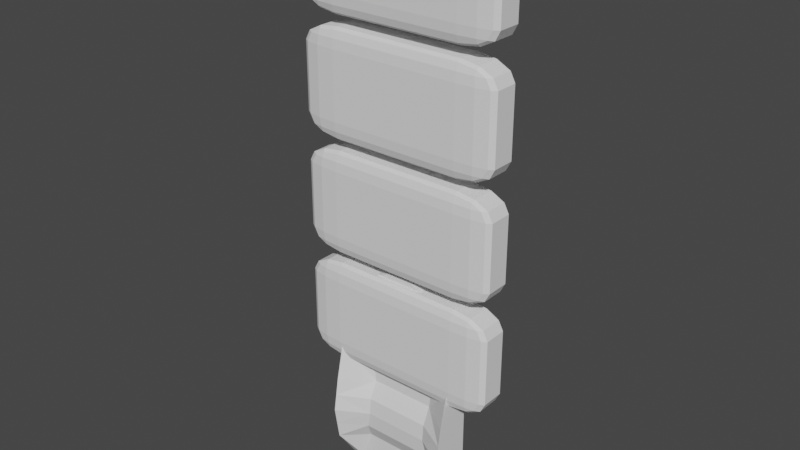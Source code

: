 # Source: frontseat_back.blend  (saved by Blender 3.2.14; exported with 4.5.12 LTS)
import bpy
from mathutils import Matrix  # noqa: F401  (used for matrix-valued properties, if any)

bpy.ops.wm.read_factory_settings(use_empty=True)
scene = bpy.context.scene
scene.name = 'Scene'

# ---- collections
col_collection = bpy.data.collections.new('Collection'); scene.collection.children.link(col_collection)

# ---- world
world_world = bpy.data.worlds.new('World'); scene.world = world_world
world_world.use_nodes = True; world_world.node_tree.nodes.clear()
_N = world_world.node_tree.nodes; _L = world_world.node_tree.links
n0 = _N.new('ShaderNodeOutputWorld'); n0.name = 'World Output'; n0.location = (300, 300)
n1 = _N.new('ShaderNodeBackground'); n1.name = 'Background'; n1.location = (10, 300)
n1.inputs[0].default_value = (0.05088, 0.05088, 0.05088, 1.0)
_L.new(n1.outputs[0], n0.inputs[0])
n0.is_active_output = True
world_world.color = (0.05088, 0.05088, 0.05088)
world_world.use_sun_shadow = False
world_world.sun_shadow_jitter_overblur = 0.0

# ---- meshes
me_cube_001 = bpy.data.meshes.new('Cube.001')
me_cube_001.from_pydata([(-2.0, 0.0, 2.0), (-2.0, 2.0, 0.0), (-2.0, 2.0, 2.0), (0.0, -3.725e-09, 2.384e-07), (0.0, -3.725e-09, 2.0), (0.0, 2.0, 0.0), (0.0, 2.0, 2.0), (-1.5, 2.0, 0.0), (-1.5, 2.0, 2.0), (-2.0, 0.0, 0.4621), (-2.0, 0.0, 0.9621), (-2.0, 0.0, 1.462), (-2.0, 2.0, 1.462), (-2.0, 2.0, 0.9621), (-2.0, 2.0, 0.4621), (0.0, 2.0, 1.462), (0.0, 2.0, 0.9621), (0.0, 2.0, 0.4621), (0.0, -3.725e-09, 1.462), (0.0, -1.418, 0.9621), (0.0, -3.725e-09, 0.4621), (-1.5, 2.0, 1.462), (-1.5, 2.0, 0.9621), (-1.5, 2.0, 0.4621), (0.0, 2.0, 2.832), (-1.5, 2.0, 2.88), (-1.5, -1.538e-06, 2.88), (-1.277, -3.725e-09, 0.4621), (-2.0, -3.992, 0.9621), (-1.183, -3.725e-09, 2.0), (-1.037, -3.725e-09, 1.462), (-1.037, -1.418, 0.9621), (0.0, 2.0, 3.028), (-0.9114, 2.0, 3.028), (-0.9114, -0.1846, 3.028), (0.0, -1.538e-06, 3.321), (0.0, 2.0, 3.321), (-0.7618, 2.0, 3.276), (-0.7618, -1.538e-06, 3.276), (-1.5, -0.7721, 2.88), (0.0, 2.0, 2.496), (0.0, -3.725e-09, 2.496), (-1.243, -3.725e-09, 2.496), (-2.0, -9.171e-07, 2.496), (-2.0, 2.0, 2.496), (-1.5, 2.0, 2.496), (-0.7782, 2.0, 2.0), (-0.7782, -3.725e-09, 2.384e-07), (-0.7782, 2.0, 0.0), (-0.7782, -3.725e-09, 2.0), (-0.7782, -3.725e-09, 0.4621), (-0.7782, -1.418, 0.9621), (-0.7782, -3.725e-09, 1.462), (-0.7782, 2.0, 0.4621), (-0.7782, 2.0, 0.9621), (-0.7782, 2.0, 1.462), (-0.7782, 2.0, 2.832), (-0.4728, 2.0, 3.028), (-0.4728, 2.0, 3.321), (-0.4728, -1.538e-06, 3.321), (-0.7782, 2.0, 2.496), (-0.7782, -3.725e-09, 2.496), (-0.9114, -1.538e-06, 3.142), (-0.9114, 2.0, 3.142), (0.0, 2.0, 3.142), (-0.4728, 2.0, 3.142), (-2.0, 0.0, -1.192e-07), (-1.03, -3.725e-09, 4.768e-07), (-1.724, 2.0, 0.0), (-1.724, 2.0, 2.0), (-1.552, 0.0, -1.192e-07), (-1.724, 2.0, 0.4621), (-1.724, 2.0, 0.9621), (-1.724, 2.0, 1.462), (-1.632, -1.538e-06, 2.817), (-1.632, 2.0, 2.817), (-1.632, -0.7708, 2.817), (-2.0, -3.183, 0.4621), (-1.724, 2.0, 2.496), (0.0, 2.0, 2.71), (-1.915, -1.068, 2.683), (0.0, -3.725e-09, 2.822), (-1.03, -7.451e-09, 2.757), (-1.915, -1.312e-06, 2.683), (-1.915, 2.0, 2.683), (-1.5, 2.0, 2.704), (-0.7782, 2.0, 2.71), (-0.7782, -7.451e-09, 2.795), (-1.724, 2.0, 2.697), (-0.4728, -0.7734, 3.028), (-0.9114, -0.7734, 3.028), (0.0, -0.7734, 3.028), (-0.4728, -0.7734, 3.321), (-0.7618, -0.7734, 3.276), (-0.9114, -0.7734, 3.142), (0.0, -0.7734, 3.142), (0.0, -0.7734, 3.321), (-0.4728, -0.7734, 3.142), (-2.0, 1.745, 2.0), (0.0, 1.745, 3.036e-08), (-2.0, 1.745, 0.4621), (-2.0, 1.745, 0.9621), (-2.0, 1.745, 1.462), (-1.5, 1.745, 2.88), (-0.9114, 1.722, 3.028), (0.0, 1.745, 3.321), (-0.7618, 1.745, 3.276), (-2.0, 1.745, 2.496), (-0.4728, 1.745, 3.321), (-0.7782, 1.745, 3.036e-08), (-0.9114, 1.745, 3.142), (-1.632, 1.745, 2.817), (-1.724, 1.745, -1.518e-08), (-1.915, 1.745, 2.683), (-1.44, 1.745, 6.071e-08), (-2.0, 1.745, -1.518e-08), (0.0, -3.725e-09, 2.31), (-2.0, -5.725e-07, 2.31), (-2.0, 2.0, 2.31), (-1.5, 2.0, 2.31), (0.0, 2.0, 2.31), (-2.0, -1.905, 2.31), (-0.7782, -3.725e-09, 2.31), (-0.7782, 2.0, 2.31), (-1.724, 2.0, 2.31), (-1.243, -3.725e-09, 2.31), (-2.0, 1.745, 2.31), (-2.0, -3.183, 1.462), (-2.0, -1.984, 2.0), (-2.0, -1.578, 2.496), (-1.155, -3.725e-09, 2.697), (-2.0, 0.0, 0.7121), (-2.0, 2.0, 0.7121), (0.0, 2.0, 0.7121), (0.0, -1.208, 0.7121), (-1.5, 2.0, 0.7121), (-1.157, -1.208, 0.7121), (-0.7782, 2.0, 0.7121), (-0.7782, -1.208, 0.7121), (-1.724, 2.0, 0.7121), (-2.0, 1.745, 0.7121), (-2.0, -3.588, 0.7121), (-2.0, 0.0, 1.206), (-2.0, 2.0, 1.206), (0.0, 2.0, 1.206), (0.0, -1.208, 1.206), (-1.5, 2.0, 1.206), (-1.037, -1.208, 1.206), (-0.7782, -1.208, 1.206), (-0.7782, 2.0, 1.206), (-1.724, 2.0, 1.206), (-2.0, 1.745, 1.206), (-2.0, -3.597, 1.206)], [], [(55, 46, 6, 15), (109, 99, 3, 47), (112, 114, 67, 70), (138, 51, 31, 136), (73, 69, 8, 21), (68, 71, 23, 7), (139, 72, 22, 135), (150, 73, 21, 146), (48, 53, 17, 5), (137, 54, 16, 133), (149, 55, 15, 144), (148, 52, 30, 147), (49, 52, 18, 4), (56, 25, 33, 57), (75, 88, 84), (113, 83, 74, 111), (86, 85, 25, 56), (142, 10, 28, 152), (66, 77, 9), (0, 11, 127, 128), (131, 9, 77, 141), (110, 62, 38, 106), (103, 26, 34, 104), (35, 59, 92, 96), (108, 106, 38, 59), (89, 87, 81), (65, 63, 37, 58), (117, 0, 128, 121), (125, 121, 128, 29), (83, 43, 129, 80), (82, 130, 42), (123, 119, 45, 60), (124, 118, 44, 78), (126, 117, 43, 107), (122, 116, 41, 61), (125, 122, 61, 42), (120, 123, 60, 40), (64, 65, 58, 36), (105, 108, 59, 35), (79, 86, 56, 24), (67, 47, 50, 27), (29, 30, 52, 49), (145, 18, 52, 148), (146, 21, 55, 149), (135, 22, 54, 137), (7, 23, 53, 48), (3, 20, 50, 47), (134, 19, 51, 138), (114, 109, 47, 67), (59, 38, 93, 92), (21, 8, 46, 55), (34, 26, 39, 90), (57, 32, 24, 56), (57, 33, 63, 65), (38, 62, 94, 93), (104, 34, 62, 110), (119, 124, 78, 45), (42, 76, 80), (76, 74, 83, 80), (26, 74, 76, 39), (85, 88, 75, 25), (103, 111, 74, 26), (143, 12, 73, 150), (132, 13, 72, 139), (1, 14, 71, 68), (12, 2, 69, 73), (115, 112, 70, 66), (45, 78, 88, 85), (61, 82, 42), (40, 60, 86, 79), (90, 82, 87), (60, 45, 85, 86), (78, 44, 84, 88), (107, 43, 83, 113), (61, 41, 81, 87), (97, 95, 96, 92), (94, 97, 92, 93), (90, 89, 97, 94), (89, 91, 95, 97), (62, 34, 90, 94), (70, 77, 66), (42, 130, 76), (70, 67, 27), (2, 98, 126, 118), (39, 76, 82), (61, 87, 82), (44, 107, 113, 84), (25, 75, 111, 103), (33, 104, 110, 63), (36, 58, 108, 105), (118, 126, 107, 44), (58, 37, 106, 108), (25, 103, 104, 33), (63, 110, 106, 37), (84, 113, 111, 75), (142, 11, 102, 151), (131, 10, 101, 140), (66, 9, 100, 115), (11, 0, 98, 102), (64, 32, 57, 65), (8, 69, 124, 119), (6, 46, 123, 120), (29, 49, 122, 125), (49, 4, 116, 122), (98, 0, 117, 126), (69, 2, 118, 124), (46, 8, 119, 123), (43, 117, 121, 129), (125, 129, 121), (82, 76, 130), (141, 136, 31, 28), (14, 100, 140, 132), (30, 128, 127), (80, 129, 42), (70, 27, 77), (125, 42, 129), (141, 77, 136), (30, 29, 128), (98, 2, 12, 102), (143, 151, 102, 12), (132, 140, 101, 13), (1, 115, 100, 14), (109, 115, 1, 48), (48, 5, 99, 109), (31, 147, 152), (9, 131, 140, 100), (14, 132, 139, 71), (20, 134, 138, 50), (23, 135, 137, 53), (10, 131, 141, 28), (53, 137, 133, 17), (71, 139, 135, 23), (50, 138, 136, 27), (31, 152, 28), (13, 101, 151, 143), (10, 142, 151, 101), (13, 143, 150, 72), (22, 146, 149, 54), (19, 145, 148, 51), (11, 142, 152, 127), (51, 148, 147, 31), (54, 149, 144, 16), (72, 150, 146, 22), (136, 77, 27), (147, 30, 152), (152, 30, 127), (89, 81, 91), (89, 90, 87), (90, 39, 82)])
_uv = me_cube_001.uv_layers.new(name='UVMap')
_uv.uv.foreach_set('vector', [0.5578, 0.4027, 0.625, 0.4027, 0.625, 0.5, 0.5578, 0.5, 0.2777, 0.5318, 0.375, 0.5318, 0.375, 0.75, 0.2777, 0.75, 0.1595, 0.5318, 0.1875, 0.5318, 0.1875, 0.75, 0.1595, 0.75, 0.464, 0.8473, 0.4953, 0.8473, 0.4953, 0.9375, 0.464, 0.9375, 0.5578, 0.2845, 0.625, 0.2845, 0.625, 0.3125, 0.5578, 0.3125, 0.375, 0.2845, 0.4328, 0.2845, 0.4328, 0.3125, 0.375, 0.3125, 0.464, 0.2845, 0.4953, 0.2845, 0.4953, 0.3125, 0.464, 0.3125, 0.5258, 0.2845, 0.5578, 0.2845, 0.5578, 0.3125, 0.5258, 0.3125, 0.375, 0.4027, 0.4328, 0.4027, 0.4328, 0.5, 0.375, 0.5, 0.464, 0.4027, 0.4953, 0.4027, 0.4953, 0.5, 0.464, 0.5, 0.5258, 0.4027, 0.5578, 0.4027, 0.5578, 0.5, 0.5258, 0.5, 0.5258, 0.8473, 0.5578, 0.8473, 0.5578, 0.9375, 0.5258, 0.9375, 0.625, 0.8473, 0.5578, 0.8473, 0.5578, 0.75, 0.625, 0.75, 0.625, 0.4027, 0.625, 0.3125, 0.625, 0.3125, 0.625, 0.4027, 0.625, 0.2845, 0.625, 0.2845, 0.625, 0.25, 0.625, 0.2182, 0.625, 0.0, 0.8405, 0.75, 0.8405, 0.5318, 0.625, 0.4027, 0.625, 0.3125, 0.625, 0.3125, 0.625, 0.4027, 0.5258, 0.0, 0.4953, 0.0, 0.4953, 0.0, 0.5258, 0.0, 0.125, 0.75, 0.4328, 0.0, 0.4328, 0.0, 0.625, 0.0, 0.5578, 0.0, 0.5578, 0.0, 0.625, 0.0, 0.464, 0.0, 0.4328, 0.0, 0.4328, 0.0, 0.464, 0.0, 0.8125, 0.5318, 0.8125, 0.75, 0.8125, 0.75, 0.8125, 0.5318, 0.8125, 0.5318, 0.8125, 0.75, 0.8125, 0.75, 0.8125, 0.5318, 0.625, 0.75, 0.7223, 0.75, 0.7223, 0.75, 0.625, 0.75, 0.7223, 0.5318, 0.8125, 0.5318, 0.8125, 0.75, 0.7223, 0.75, 0.625, 0.8473, 0.625, 0.8473, 0.625, 0.75, 0.625, 0.4027, 0.625, 0.3125, 0.625, 0.3125, 0.625, 0.4027, 0.7181, 0.2793, 0.625, 0.0, 0.625, 0.0, 0.7181, 0.2793, 0.625, 0.9375, 0.7181, 0.2793, 0.625, 0.0, 0.625, 0.9375, 0.8383, 0.64, 0.7741, 0.4474, 0.7741, 0.4474, 0.8383, 0.64, 0.785, 0.7775, 0.785, 0.7775, 0.7368, 0.8257, 0.625, 0.4027, 0.625, 0.3125, 0.625, 0.3125, 0.625, 0.4027, 0.625, 0.2845, 0.625, 0.25, 0.625, 0.25, 0.625, 0.2845, 0.625, 0.2182, 0.625, 0.0, 0.625, 0.0, 0.625, 0.2182, 0.625, 0.8473, 0.625, 0.75, 0.625, 0.75, 0.625, 0.8473, 0.625, 0.9375, 0.625, 0.8473, 0.625, 0.8473, 0.625, 0.9375, 0.625, 0.5, 0.625, 0.4027, 0.625, 0.4027, 0.625, 0.5, 0.625, 0.5, 0.625, 0.4027, 0.625, 0.4027, 0.625, 0.5, 0.625, 0.5318, 0.7223, 0.5318, 0.7223, 0.75, 0.625, 0.75, 0.625, 0.5, 0.625, 0.4027, 0.625, 0.4027, 0.625, 0.5, 0.375, 0.9375, 0.375, 0.8473, 0.4328, 0.8473, 0.4328, 0.9375, 0.625, 0.9375, 0.5578, 0.9375, 0.5578, 0.8473, 0.625, 0.8473, 0.5258, 0.75, 0.5578, 0.75, 0.5578, 0.8473, 0.5258, 0.8473, 0.5258, 0.3125, 0.5578, 0.3125, 0.5578, 0.4027, 0.5258, 0.4027, 0.464, 0.3125, 0.4953, 0.3125, 0.4953, 0.4027, 0.464, 0.4027, 0.375, 0.3125, 0.4328, 0.3125, 0.4328, 0.4027, 0.375, 0.4027, 0.375, 0.75, 0.4328, 0.75, 0.4328, 0.8473, 0.375, 0.8473, 0.464, 0.75, 0.4953, 0.75, 0.4953, 0.8473, 0.464, 0.8473, 0.1875, 0.5318, 0.2777, 0.5318, 0.2777, 0.75, 0.1875, 0.75, 0.7223, 0.75, 0.8125, 0.75, 0.8125, 0.75, 0.7223, 0.75, 0.5578, 0.3125, 0.625, 0.3125, 0.625, 0.4027, 0.5578, 0.4027, 0.8125, 0.75, 0.8125, 0.75, 0.8125, 0.75, 0.8125, 0.75, 0.625, 0.4027, 0.625, 0.5, 0.625, 0.5, 0.625, 0.4027, 0.625, 0.4027, 0.625, 0.3125, 0.625, 0.3125, 0.625, 0.4027, 0.8125, 0.75, 0.8125, 0.75, 0.8125, 0.75, 0.8125, 0.75, 0.8125, 0.5318, 0.8125, 0.75, 0.8125, 0.75, 0.8125, 0.5318, 0.625, 0.3125, 0.625, 0.2845, 0.625, 0.2845, 0.625, 0.3125, 0.625, 0.9375, 0.8405, 0.75, 0.8383, 0.64, 0.8405, 0.75, 0.8405, 0.75, 0.8383, 0.64, 0.8383, 0.64, 0.8125, 0.75, 0.8405, 0.75, 0.8405, 0.75, 0.8125, 0.75, 0.625, 0.3125, 0.625, 0.2845, 0.625, 0.2845, 0.625, 0.3125, 0.8125, 0.5318, 0.8405, 0.5318, 0.8405, 0.75, 0.8125, 0.75, 0.5258, 0.25, 0.5578, 0.25, 0.5578, 0.2845, 0.5258, 0.2845, 0.464, 0.25, 0.4953, 0.25, 0.4953, 0.2845, 0.464, 0.2845, 0.375, 0.25, 0.4328, 0.25, 0.4328, 0.2845, 0.375, 0.2845, 0.5578, 0.25, 0.625, 0.25, 0.625, 0.2845, 0.5578, 0.2845, 0.125, 0.5318, 0.1595, 0.5318, 0.1595, 0.75, 0.125, 0.75, 0.625, 0.3125, 0.625, 0.2845, 0.625, 0.2845, 0.625, 0.3125, 0.625, 0.8473, 0.625, 0.9375, 0.625, 0.9375, 0.625, 0.5, 0.625, 0.4027, 0.625, 0.4027, 0.625, 0.5, 0.8125, 0.75, 0.785, 0.7775, 0.625, 0.8473, 0.625, 0.4027, 0.625, 0.3125, 0.625, 0.3125, 0.625, 0.4027, 0.625, 0.2845, 0.625, 0.25, 0.625, 0.25, 0.625, 0.2845, 0.625, 0.2182, 0.625, 0.0, 0.625, 0.0, 0.625, 0.2182, 0.625, 0.8473, 0.625, 0.75, 0.625, 0.75, 0.625, 0.8473, 0.625, 0.8473, 0.625, 0.75, 0.625, 0.75, 0.625, 0.8473, 0.625, 0.9375, 0.625, 0.8473, 0.625, 0.8473, 0.625, 0.9375, 0.625, 0.9375, 0.625, 0.8473, 0.625, 0.8473, 0.625, 0.9375, 0.625, 0.8473, 0.625, 0.75, 0.625, 0.75, 0.625, 0.8473, 0.8125, 0.75, 0.8125, 0.75, 0.8125, 0.75, 0.8125, 0.75, 0.1595, 0.75, 0.4328, 0.0, 0.125, 0.75, 0.625, 0.9375, 0.785, 0.7775, 0.8405, 0.75, 0.1595, 0.75, 0.1875, 0.75, 0.4328, 0.9375, 0.625, 0.25, 0.625, 0.2182, 0.625, 0.2182, 0.625, 0.25, 0.8125, 0.75, 0.8405, 0.75, 0.785, 0.7775, 0.625, 0.8473, 0.625, 0.8473, 0.625, 0.9375, 0.625, 0.25, 0.625, 0.2182, 0.625, 0.2182, 0.625, 0.25, 0.8125, 0.5, 0.8405, 0.5, 0.8405, 0.5318, 0.8125, 0.5318, 0.8125, 0.5, 0.8125, 0.5318, 0.8125, 0.5318, 0.8125, 0.5, 0.625, 0.5, 0.7223, 0.5, 0.7223, 0.5318, 0.625, 0.5318, 0.625, 0.25, 0.625, 0.2182, 0.625, 0.2182, 0.625, 0.25, 0.7223, 0.5, 0.8125, 0.5, 0.8125, 0.5318, 0.7223, 0.5318, 0.8125, 0.5, 0.8125, 0.5318, 0.8125, 0.5318, 0.8125, 0.5, 0.8125, 0.5, 0.8125, 0.5318, 0.8125, 0.5318, 0.8125, 0.5, 0.625, 0.25, 0.625, 0.2182, 0.8405, 0.5318, 0.8405, 0.5, 0.5258, 0.0, 0.5578, 0.0, 0.5578, 0.2182, 0.5258, 0.2182, 0.464, 0.0, 0.4953, 0.0, 0.4953, 0.2182, 0.464, 0.2182, 0.375, 0.0, 0.4328, 0.0, 0.4328, 0.2182, 0.375, 0.2182, 0.5578, 0.0, 0.625, 0.0, 0.625, 0.2182, 0.5578, 0.2182, 0.625, 0.5, 0.625, 0.5, 0.625, 0.4027, 0.625, 0.4027, 0.625, 0.3125, 0.625, 0.2845, 0.625, 0.2845, 0.625, 0.3125, 0.625, 0.5, 0.625, 0.4027, 0.625, 0.4027, 0.625, 0.5, 0.625, 0.9375, 0.625, 0.8473, 0.625, 0.8473, 0.625, 0.9375, 0.625, 0.8473, 0.625, 0.75, 0.625, 0.75, 0.625, 0.8473, 0.625, 0.2182, 0.625, 0.0, 0.625, 0.0, 0.625, 0.2182, 0.625, 0.2845, 0.625, 0.25, 0.625, 0.25, 0.625, 0.2845, 0.625, 0.4027, 0.625, 0.3125, 0.625, 0.3125, 0.625, 0.4027, 0.7741, 0.4474, 0.7181, 0.2793, 0.7181, 0.2793, 0.7741, 0.4474, 0.625, 0.9375, 0.7741, 0.4474, 0.7181, 0.2793, 0.785, 0.7775, 0.8405, 0.75, 0.785, 0.7775, 0.464, 0.0, 0.464, 0.9375, 0.4953, 0.9375, 0.4953, 0.0, 0.4328, 0.25, 0.4328, 0.2182, 0.464, 0.2182, 0.464, 0.25, 0.5578, 0.9375, 0.625, 0.0, 0.5578, 0.0, 0.8383, 0.64, 0.7741, 0.4474, 0.625, 0.9375, 0.1595, 0.75, 0.4328, 0.9375, 0.4328, 0.0, 0.625, 0.9375, 0.625, 0.9375, 0.7741, 0.4474, 0.464, 0.0, 0.4328, 0.0, 0.464, 0.9375, 0.5578, 0.9375, 0.625, 0.9375, 0.625, 0.0, 0.625, 0.2182, 0.625, 0.25, 0.5578, 0.25, 0.5578, 0.2182, 0.5258, 0.25, 0.5258, 0.2182, 0.5578, 0.2182, 0.5578, 0.25, 0.464, 0.25, 0.464, 0.2182, 0.4953, 0.2182, 0.4953, 0.25, 0.375, 0.25, 0.375, 0.2182, 0.4328, 0.2182, 0.4328, 0.25, 0.0, 0.0, 0.375, 0.2182, 0.375, 0.25, 0.0, 0.0, 0.0, 0.0, 0.375, 0.5, 0.375, 0.5318, 0.0, 0.0, 0.4953, 0.9375, 0.5258, 0.9375, 0.5258, 0.0, 0.4328, 0.0, 0.464, 0.0, 0.464, 0.2182, 0.4328, 0.2182, 0.4328, 0.25, 0.464, 0.25, 0.464, 0.2845, 0.4328, 0.2845, 0.4328, 0.75, 0.464, 0.75, 0.464, 0.8473, 0.4328, 0.8473, 0.4328, 0.3125, 0.464, 0.3125, 0.464, 0.4027, 0.4328, 0.4027, 0.4953, 0.0, 0.464, 0.0, 0.464, 0.0, 0.4953, 0.0, 0.4328, 0.4027, 0.464, 0.4027, 0.464, 0.5, 0.4328, 0.5, 0.4328, 0.2845, 0.464, 0.2845, 0.464, 0.3125, 0.4328, 0.3125, 0.4328, 0.8473, 0.464, 0.8473, 0.464, 0.9375, 0.4328, 0.9375, 0.4953, 0.9375, 0.5258, 0.0, 0.4953, 0.0, 0.4953, 0.25, 0.4953, 0.2182, 0.5258, 0.2182, 0.5258, 0.25, 0.4953, 0.0, 0.5258, 0.0, 0.5258, 0.2182, 0.4953, 0.2182, 0.4953, 0.25, 0.5258, 0.25, 0.5258, 0.2845, 0.4953, 0.2845, 0.4953, 0.3125, 0.5258, 0.3125, 0.5258, 0.4027, 0.4953, 0.4027, 0.4953, 0.75, 0.5258, 0.75, 0.5258, 0.8473, 0.4953, 0.8473, 0.5578, 0.0, 0.5258, 0.0, 0.5258, 0.0, 0.5578, 0.0, 0.4953, 0.8473, 0.5258, 0.8473, 0.5258, 0.9375, 0.4953, 0.9375, 0.4953, 0.4027, 0.5258, 0.4027, 0.5258, 0.5, 0.4953, 0.5, 0.4953, 0.2845, 0.5258, 0.2845, 0.5258, 0.3125, 0.4953, 0.3125, 0.464, 0.9375, 0.4328, 0.0, 0.4328, 0.9375, 0.5258, 0.9375, 0.5578, 0.9375, 0.5258, 0.0, 0.5258, 0.0, 0.5578, 0.9375, 0.5578, 0.0, 0.625, 0.8473, 0.625, 0.75, 0.625, 0.75, 0.625, 0.8473, 0.625, 0.9375, 0.625, 0.8473, 0.8125, 0.75, 0.8125, 0.75, 0.785, 0.7775])
_uv.active_render = True
_uv = me_cube_001.uv_layers.new(name='Unfolded')
_uv.uv.foreach_set('vector', [0.0, 0.0, 0.0, 0.0, 0.0, 0.0, 0.0, 0.0, 0.0, 0.0, 0.0, 0.0, 0.0, 0.0, 0.0, 0.0, 0.0, 0.0, 0.0, 0.0, 0.0, 0.0, 0.0, 0.0, 0.0, 0.0, 0.0, 0.0, 0.0, 0.0, 0.0, 0.0, 0.0, 0.0, 0.0, 0.0, 0.0, 0.0, 0.0, 0.0, 0.0, 0.0, 0.0, 0.0, 0.0, 0.0, 0.0, 0.0, 0.0, 0.0, 0.0, 0.0, 0.0, 0.0, 0.0, 0.0, 0.0, 0.0, 0.0, 0.0, 0.0, 0.0, 0.0, 0.0, 0.0, 0.0, 0.0, 0.0, 0.0, 0.0, 0.0, 0.0, 0.0, 0.0, 0.0, 0.0, 0.0, 0.0, 0.0, 0.0, 0.0, 0.0, 0.0, 0.0, 0.0, 0.0, 0.0, 0.0, 0.0, 0.0, 0.0, 0.0, 0.0, 0.0, 0.0, 0.0, 0.0, 0.0, 0.0, 0.0, 0.0, 0.0, 0.0, 0.0, 0.0, 0.0, 0.0, 0.0, 0.0, 0.0, 0.0, 0.0, 0.0, 0.0, 0.0, 0.0, 0.0, 0.0, 0.0, 0.0, 0.0, 0.0, 0.0, 0.0, 0.0, 0.0, 0.0, 0.0, 0.0, 0.0, 0.0, 0.0, 0.0, 0.0, 0.0, 0.0, 0.0, 0.0, 0.0, 0.0, 0.0, 0.0, 0.0, 0.0, 0.0, 0.0, 0.0, 0.0, 0.0, 0.0, 0.0, 0.0, 0.0, 0.0, 0.0, 0.0, 0.0, 0.0, 0.0, 0.0, 0.0, 0.0, 0.0, 0.0, 0.0, 0.0, 0.0, 0.0, 0.0, 0.0, 0.0, 0.0, 0.0, 0.0, 0.0, 0.0, 0.0, 0.0, 0.0, 0.0, 0.0, 0.0, 0.0, 0.0, 0.0, 0.0, 0.0, 0.0, 0.0, 0.0, 0.0, 0.0, 0.0, 0.0, 0.0, 0.0, 0.0, 0.0, 0.0, 0.0, 0.0, 0.0, 0.0, 0.0, 0.0, 0.0, 0.0, 0.0, 0.0, 0.0, 0.0, 0.0, 0.0, 0.0, 0.0, 0.0, 0.0, 0.0, 0.0, 0.0, 0.0, 0.0, 0.0, 0.0, 0.0, 0.0, 0.0, 0.0, 0.0, 0.0, 0.0, 0.0, 0.0, 0.0, 0.0, 0.0, 0.0, 0.0, 0.0, 0.0, 0.0, 0.0, 0.0, 0.0, 0.0, 0.0, 0.0, 0.0, 0.0, 0.0, 0.0, 0.0, 0.0, 0.0, 0.0, 0.0, 0.0, 0.0, 0.0, 0.0, 0.0, 0.0, 0.0, 0.0, 0.0, 0.0, 0.0, 0.0, 0.0, 0.0, 0.0, 0.0, 0.0, 0.0, 0.0, 0.0, 0.0, 0.0, 0.0, 0.0, 0.0, 0.0, 0.0, 0.0, 0.0, 0.0, 0.0, 0.0, 0.0, 0.0, 0.0, 0.0, 0.0, 0.0, 0.0, 0.0, 0.0, 0.0, 0.0, 0.0, 0.0, 0.0, 0.0, 0.0, 0.0, 0.0, 0.0, 0.0, 0.0, 0.0, 0.0, 0.0, 0.0, 0.0, 0.0, 0.0, 0.0, 0.0, 0.0, 0.0, 0.0, 0.0, 0.0, 0.0, 0.0, 0.0, 0.0, 0.0, 0.0, 0.0, 0.0, 0.0, 0.0, 0.0, 0.0, 0.0, 0.0, 0.0, 0.0, 0.0, 0.0, 0.0, 0.0, 0.0, 0.0, 0.0, 0.0, 0.0, 0.0, 0.0, 0.0, 0.0, 0.0, 0.0, 0.0, 0.0, 0.0, 0.0, 0.0, 0.0, 0.0, 0.0, 0.0, 0.0, 0.0, 0.0, 0.0, 0.0, 0.0, 0.0, 0.0, 0.0, 0.0, 0.0, 0.0, 0.0, 0.0, 0.0, 0.0, 0.0, 0.0, 0.0, 0.0, 0.0, 0.0, 0.0, 0.0, 0.0, 0.0, 0.0, 0.0, 0.0, 0.0, 0.0, 0.0, 0.0, 0.0, 0.0, 0.0, 0.0, 0.0, 0.0, 0.0, 0.0, 0.0, 0.0, 0.0, 0.0, 0.0, 0.0, 0.0, 0.0, 0.0, 0.0, 0.0, 0.0, 0.0, 0.0, 0.0, 0.0, 0.0, 0.0, 0.0, 0.0, 0.0, 0.0, 0.0, 0.0, 0.0, 0.0, 0.0, 0.0, 0.0, 0.0, 0.0, 0.0, 0.0, 0.0, 0.0, 0.0, 0.0, 0.0, 0.0, 0.0, 0.0, 0.0, 0.0, 0.0, 0.0, 0.0, 0.0, 0.0, 0.0, 0.0, 0.0, 0.0, 0.0, 0.0, 0.0, 0.0, 0.0, 0.0, 0.0, 0.0, 0.0, 0.0, 0.0, 0.0, 0.0, 0.0, 0.0, 0.0, 0.0, 0.0, 0.0, 0.0, 0.0, 0.0, 0.0, 0.0, 0.0, 0.0, 0.0, 0.0, 0.0, 0.0, 0.0, 0.0, 0.0, 0.0, 0.0, 0.0, 0.0, 0.0, 0.0, 0.0, 0.0, 0.0, 0.0, 0.0, 0.0, 0.0, 0.0, 0.0, 0.0, 0.0, 0.0, 0.0, 0.0, 0.0, 0.0, 0.0, 0.0, 0.0, 0.0, 0.0, 0.0, 0.0, 0.0, 0.0, 0.0, 0.0, 0.0, 0.0, 0.0, 0.0, 0.0, 0.0, 0.0, 0.0, 0.0, 0.0, 0.0, 0.0, 0.0, 0.0, 0.0, 0.0, 0.0, 0.0, 0.0, 0.0, 0.0, 0.0, 0.0, 0.0, 0.0, 0.0, 0.0, 0.0, 0.0, 0.0, 0.0, 0.0, 0.0, 0.0, 0.0, 0.0, 0.0, 0.0, 0.0, 0.0, 0.0, 0.0, 0.0, 0.0, 0.0, 0.0, 0.0, 0.0, 0.0, 0.0, 0.0, 0.0, 0.0, 0.0, 0.0, 0.0, 0.0, 0.0, 0.0, 0.0, 0.0, 0.0, 0.0, 0.0, 0.0, 0.0, 0.0, 0.0, 0.0, 0.0, 0.0, 0.0, 0.0, 0.0, 0.0, 0.0, 0.0, 0.0, 0.0, 0.0, 0.0, 0.0, 0.0, 0.0, 0.0, 0.0, 0.0, 0.0, 0.0, 0.0, 0.0, 0.0, 0.0, 0.0, 0.0, 0.0, 0.0, 0.0, 0.0, 0.0, 0.0, 0.0, 0.0, 0.0, 0.0, 0.0, 0.0, 0.0, 0.0, 0.0, 0.0, 0.0, 0.0, 0.0, 0.0, 0.0, 0.0, 0.0, 0.0, 0.0, 0.0, 0.0, 0.0, 0.0, 0.0, 0.0, 0.0, 0.0, 0.0, 0.0, 0.0, 0.0, 0.0, 0.0, 0.0, 0.0, 0.0, 0.0, 0.0, 0.0, 0.0, 0.0, 0.0, 0.0, 0.0, 0.0, 0.0, 0.0, 0.0, 0.0, 0.0, 0.0, 0.0, 0.0, 0.0, 0.0, 0.0, 0.0, 0.0, 0.0, 0.0, 0.0, 0.0, 0.0, 0.0, 0.0, 0.0, 0.0, 0.0, 0.0, 0.0, 0.0, 0.0, 0.0, 0.0, 0.0, 0.0, 0.0, 0.0, 0.0, 0.0, 0.0, 0.0, 0.0, 0.0, 0.0, 0.0, 0.0, 0.0, 0.0, 0.0, 0.0, 0.0, 0.0, 0.0, 0.0, 0.0, 0.0, 0.0, 0.0, 0.0, 0.0, 0.0, 0.0, 0.0, 0.0, 0.0, 0.0, 0.0, 0.0, 0.0, 0.0, 0.0, 0.0, 0.0, 0.0, 0.0, 0.0, 0.0, 0.0, 0.0, 0.0, 0.0, 0.0, 0.0, 0.0, 0.0, 0.0, 0.0, 0.0, 0.0, 0.0, 0.0, 0.0, 0.0, 0.0, 0.0, 0.0, 0.0, 0.0, 0.0, 0.0, 0.0, 0.0, 0.0, 0.0, 0.0, 0.0, 0.0, 0.0, 0.0, 0.0, 0.0, 0.0, 0.0, 0.0, 0.0, 0.0, 0.0, 0.0, 0.0, 0.0, 0.0, 0.0, 0.0, 0.0, 0.0, 0.0, 0.0, 0.0, 0.0, 0.0, 0.0, 0.0, 0.0, 0.0, 0.0, 0.0, 0.0, 0.0, 0.0, 0.0, 0.0, 0.0, 0.0, 0.0, 0.0, 0.0, 0.0, 0.0, 0.0, 0.0, 0.0, 0.0, 0.0, 0.0, 0.0, 0.0, 0.0, 0.0, 0.0, 0.0, 0.0, 0.0, 0.0, 0.0, 0.0, 0.0, 0.0, 0.0, 0.0, 0.0, 0.0, 0.0, 0.0, 0.0, 0.0, 0.0, 0.0, 0.0, 0.0, 0.0, 0.0, 0.0, 0.0, 0.0, 0.0, 0.0, 0.0, 0.0, 0.0, 0.0, 0.0, 0.0, 0.0, 0.0, 0.0, 0.0, 0.0, 0.0, 0.0, 0.0, 0.0, 0.0, 0.0, 0.0, 0.0, 0.0, 0.0, 0.0, 0.0, 0.0, 0.0, 0.0, 0.0, 0.0, 0.0, 0.0, 0.0, 0.0, 0.0, 0.0, 0.0, 0.0, 0.0, 0.0, 0.0, 0.0, 0.0, 0.0, 0.0, 0.0, 0.0, 0.0, 0.0, 0.0, 0.0, 0.0, 0.0, 0.0, 0.0, 0.0, 0.0, 0.0, 0.0, 0.0, 0.0, 0.0, 0.0, 0.0, 0.0, 0.0, 0.0, 0.0, 0.0, 0.0, 0.0, 0.0, 0.0, 0.0, 0.0, 0.0, 0.0, 0.0, 0.0, 0.0, 0.0, 0.0, 0.0, 0.0, 0.0, 0.0, 0.0, 0.0, 0.0, 0.0, 0.0, 0.0, 0.0, 0.0, 0.0, 0.0, 0.0, 0.0, 0.0, 0.0, 0.0, 0.0, 0.0, 0.0, 0.0, 0.0, 0.0, 0.0, 0.0, 0.0, 0.0, 0.0, 0.0, 0.0, 0.0, 0.0, 0.0, 0.0, 0.0, 0.0, 0.0, 0.0, 0.0, 0.0, 0.0, 0.0, 0.0, 0.0, 0.0, 0.0, 0.0, 0.0, 0.0, 0.0, 0.0, 0.0, 0.0, 0.0, 0.0, 0.0, 0.0, 0.0, 0.0, 0.0, 0.0, 0.0, 0.0, 0.0, 0.0, 0.0, 0.0, 0.0, 0.0, 0.0, 0.0, 0.0, 0.0, 0.0, 0.0, 0.0, 0.0, 0.0, 0.0, 0.0, 0.0, 0.0, 0.0, 0.0, 0.0, 0.0, 0.0, 0.0, 0.0, 0.0, 0.0, 0.0, 0.0, 0.0, 0.0, 0.0, 0.0, 0.0, 0.0, 0.0, 0.0, 0.0, 0.0, 0.0, 0.0, 0.0, 0.0, 0.0, 0.0, 0.0, 0.0, 0.0, 0.0, 0.0, 0.0, 0.0, 0.0, 0.0, 0.0, 0.0, 0.0, 0.0, 0.0, 0.0, 0.0, 0.0, 0.0, 0.0, 0.0, 0.0, 0.0, 0.0, 0.0, 0.0, 0.0, 0.0, 0.0, 0.0, 0.0, 0.0, 0.0, 0.0, 0.0, 0.0, 0.0, 0.0, 0.0, 0.0, 0.0, 0.0, 0.0, 0.0, 0.0, 0.0, 0.0, 0.0, 0.0, 0.0, 0.0, 0.0, 0.0, 0.0, 0.0, 0.0, 0.0, 0.0, 0.0, 0.0, 0.0, 0.0, 0.0, 0.0, 0.0, 0.0, 0.0, 0.0, 0.0, 0.0, 0.0, 0.0, 0.0, 0.0, 0.0, 0.0, 0.0, 0.0, 0.0, 0.0, 0.0, 0.0, 0.0, 0.0, 0.0, 0.0, 0.0, 0.0, 0.0, 0.0, 0.0, 0.0, 0.0, 0.0, 0.0, 0.0])
_uv = me_cube_001.uv_layers.new(name='Unfolded.001')
_uv.uv.foreach_set('vector', [0.0, 0.0, 0.0, 0.0, 0.0, 0.0, 0.0, 0.0, 0.0, 0.0, 0.0, 0.0, 0.0, 0.0, 0.0, 0.0, 0.0, 0.0, 0.0, 0.0, 0.0, 0.0, 0.0, 0.0, 0.0, 0.0, 0.0, 0.0, 0.0, 0.0, 0.0, 0.0, 0.0, 0.0, 0.0, 0.0, 0.0, 0.0, 0.0, 0.0, 0.0, 0.0, 0.0, 0.0, 0.0, 0.0, 0.0, 0.0, 0.0, 0.0, 0.0, 0.0, 0.0, 0.0, 0.0, 0.0, 0.0, 0.0, 0.0, 0.0, 0.0, 0.0, 0.0, 0.0, 0.0, 0.0, 0.0, 0.0, 0.0, 0.0, 0.0, 0.0, 0.0, 0.0, 0.0, 0.0, 0.0, 0.0, 0.0, 0.0, 0.0, 0.0, 0.0, 0.0, 0.0, 0.0, 0.0, 0.0, 0.0, 0.0, 0.0, 0.0, 0.0, 0.0, 0.0, 0.0, 0.0, 0.0, 0.0, 0.0, 0.0, 0.0, 0.0, 0.0, 0.0, 0.0, 0.0, 0.0, 0.0, 0.0, 0.0, 0.0, 0.0, 0.0, 0.0, 0.0, 0.0, 0.0, 0.0, 0.0, 0.0, 0.0, 0.0, 0.0, 0.0, 0.0, 0.0, 0.0, 0.0, 0.0, 0.0, 0.0, 0.0, 0.0, 0.0, 0.0, 0.0, 0.0, 0.0, 0.0, 0.0, 0.0, 0.0, 0.0, 0.0, 0.0, 0.0, 0.0, 0.0, 0.0, 0.0, 0.0, 0.0, 0.0, 0.0, 0.0, 0.0, 0.0, 0.0, 0.0, 0.0, 0.0, 0.0, 0.0, 0.0, 0.0, 0.0, 0.0, 0.0, 0.0, 0.0, 0.0, 0.0, 0.0, 0.0, 0.0, 0.0, 0.0, 0.0, 0.0, 0.0, 0.0, 0.0, 0.0, 0.0, 0.0, 0.0, 0.0, 0.0, 0.0, 0.0, 0.0, 0.0, 0.0, 0.0, 0.0, 0.0, 0.0, 0.0, 0.0, 0.0, 0.0, 0.0, 0.0, 0.0, 0.0, 0.0, 0.0, 0.0, 0.0, 0.0, 0.0, 0.0, 0.0, 0.0, 0.0, 0.0, 0.0, 0.0, 0.0, 0.0, 0.0, 0.0, 0.0, 0.0, 0.0, 0.0, 0.0, 0.0, 0.0, 0.0, 0.0, 0.0, 0.0, 0.0, 0.0, 0.0, 0.0, 0.0, 0.0, 0.0, 0.0, 0.0, 0.0, 0.0, 0.0, 0.0, 0.0, 0.0, 0.0, 0.0, 0.0, 0.0, 0.0, 0.0, 0.0, 0.0, 0.0, 0.0, 0.0, 0.0, 0.0, 0.0, 0.0, 0.0, 0.0, 0.0, 0.0, 0.0, 0.0, 0.0, 0.0, 0.0, 0.0, 0.0, 0.0, 0.0, 0.0, 0.0, 0.0, 0.0, 0.0, 0.0, 0.0, 0.0, 0.0, 0.0, 0.0, 0.0, 0.0, 0.0, 0.0, 0.0, 0.0, 0.0, 0.0, 0.0, 0.0, 0.0, 0.0, 0.0, 0.0, 0.0, 0.0, 0.0, 0.0, 0.0, 0.0, 0.0, 0.0, 0.0, 0.0, 0.0, 0.0, 0.0, 0.0, 0.0, 0.0, 0.0, 0.0, 0.0, 0.0, 0.0, 0.0, 0.0, 0.0, 0.0, 0.0, 0.0, 0.0, 0.0, 0.0, 0.0, 0.0, 0.0, 0.0, 0.0, 0.0, 0.0, 0.0, 0.0, 0.0, 0.0, 0.0, 0.0, 0.0, 0.0, 0.0, 0.0, 0.0, 0.0, 0.0, 0.0, 0.0, 0.0, 0.0, 0.0, 0.0, 0.0, 0.0, 0.0, 0.0, 0.0, 0.0, 0.0, 0.0, 0.0, 0.0, 0.0, 0.0, 0.0, 0.0, 0.0, 0.0, 0.0, 0.0, 0.0, 0.0, 0.0, 0.0, 0.0, 0.0, 0.0, 0.0, 0.0, 0.0, 0.0, 0.0, 0.0, 0.0, 0.0, 0.0, 0.0, 0.0, 0.0, 0.0, 0.0, 0.0, 0.0, 0.0, 0.0, 0.0, 0.0, 0.0, 0.0, 0.0, 0.0, 0.0, 0.0, 0.0, 0.0, 0.0, 0.0, 0.0, 0.0, 0.0, 0.0, 0.0, 0.0, 0.0, 0.0, 0.0, 0.0, 0.0, 0.0, 0.0, 0.0, 0.0, 0.0, 0.0, 0.0, 0.0, 0.0, 0.0, 0.0, 0.0, 0.0, 0.0, 0.0, 0.0, 0.0, 0.0, 0.0, 0.0, 0.0, 0.0, 0.0, 0.0, 0.0, 0.0, 0.0, 0.0, 0.0, 0.0, 0.0, 0.0, 0.0, 0.0, 0.0, 0.0, 0.0, 0.0, 0.0, 0.0, 0.0, 0.0, 0.0, 0.0, 0.0, 0.0, 0.0, 0.0, 0.0, 0.0, 0.0, 0.0, 0.0, 0.0, 0.0, 0.0, 0.0, 0.0, 0.0, 0.0, 0.0, 0.0, 0.0, 0.0, 0.0, 0.0, 0.0, 0.0, 0.0, 0.0, 0.0, 0.0, 0.0, 0.0, 0.0, 0.0, 0.0, 0.0, 0.0, 0.0, 0.0, 0.0, 0.0, 0.0, 0.0, 0.0, 0.0, 0.0, 0.0, 0.0, 0.0, 0.0, 0.0, 0.0, 0.0, 0.0, 0.0, 0.0, 0.0, 0.0, 0.0, 0.0, 0.0, 0.0, 0.0, 0.0, 0.0, 0.0, 0.0, 0.0, 0.0, 0.0, 0.0, 0.0, 0.0, 0.0, 0.0, 0.0, 0.0, 0.0, 0.0, 0.0, 0.0, 0.0, 0.0, 0.0, 0.0, 0.0, 0.0, 0.0, 0.0, 0.0, 0.0, 0.0, 0.0, 0.0, 0.0, 0.0, 0.0, 0.0, 0.0, 0.0, 0.0, 0.0, 0.0, 0.0, 0.0, 0.0, 0.0, 0.0, 0.0, 0.0, 0.0, 0.0, 0.0, 0.0, 0.0, 0.0, 0.0, 0.0, 0.0, 0.0, 0.0, 0.0, 0.0, 0.0, 0.0, 0.0, 0.0, 0.0, 0.0, 0.0, 0.0, 0.0, 0.0, 0.0, 0.0, 0.0, 0.0, 0.0, 0.0, 0.0, 0.0, 0.0, 0.0, 0.0, 0.0, 0.0, 0.0, 0.0, 0.0, 0.0, 0.0, 0.0, 0.0, 0.0, 0.0, 0.0, 0.0, 0.0, 0.0, 0.0, 0.0, 0.0, 0.0, 0.0, 0.0, 0.0, 0.0, 0.0, 0.0, 0.0, 0.0, 0.0, 0.0, 0.0, 0.0, 0.0, 0.0, 0.0, 0.0, 0.0, 0.0, 0.0, 0.0, 0.0, 0.0, 0.0, 0.0, 0.0, 0.0, 0.0, 0.0, 0.0, 0.0, 0.0, 0.0, 0.0, 0.0, 0.0, 0.0, 0.0, 0.0, 0.0, 0.0, 0.0, 0.0, 0.0, 0.0, 0.0, 0.0, 0.0, 0.0, 0.0, 0.0, 0.0, 0.0, 0.0, 0.0, 0.0, 0.0, 0.0, 0.0, 0.0, 0.0, 0.0, 0.0, 0.0, 0.0, 0.0, 0.0, 0.0, 0.0, 0.0, 0.0, 0.0, 0.0, 0.0, 0.0, 0.0, 0.0, 0.0, 0.0, 0.0, 0.0, 0.0, 0.0, 0.0, 0.0, 0.0, 0.0, 0.0, 0.0, 0.0, 0.0, 0.0, 0.0, 0.0, 0.0, 0.0, 0.0, 0.0, 0.0, 0.0, 0.0, 0.0, 0.0, 0.0, 0.0, 0.0, 0.0, 0.0, 0.0, 0.0, 0.0, 0.0, 0.0, 0.0, 0.0, 0.0, 0.0, 0.0, 0.0, 0.0, 0.0, 0.0, 0.0, 0.0, 0.0, 0.0, 0.0, 0.0, 0.0, 0.0, 0.0, 0.0, 0.0, 0.0, 0.0, 0.0, 0.0, 0.0, 0.0, 0.0, 0.0, 0.0, 0.0, 0.0, 0.0, 0.0, 0.0, 0.0, 0.0, 0.0, 0.0, 0.0, 0.0, 0.0, 0.0, 0.0, 0.0, 0.0, 0.0, 0.0, 0.0, 0.0, 0.0, 0.0, 0.0, 0.0, 0.0, 0.0, 0.0, 0.0, 0.0, 0.0, 0.0, 0.0, 0.0, 0.0, 0.0, 0.0, 0.0, 0.0, 0.0, 0.0, 0.0, 0.0, 0.0, 0.0, 0.0, 0.0, 0.0, 0.0, 0.0, 0.0, 0.0, 0.0, 0.0, 0.0, 0.0, 0.0, 0.0, 0.0, 0.0, 0.0, 0.0, 0.0, 0.0, 0.0, 0.0, 0.0, 0.0, 0.0, 0.0, 0.0, 0.0, 0.0, 0.0, 0.0, 0.0, 0.0, 0.0, 0.0, 0.0, 0.0, 0.0, 0.0, 0.0, 0.0, 0.0, 0.0, 0.0, 0.0, 0.0, 0.0, 0.0, 0.0, 0.0, 0.0, 0.0, 0.0, 0.0, 0.0, 0.0, 0.0, 0.0, 0.0, 0.0, 0.0, 0.0, 0.0, 0.0, 0.0, 0.0, 0.0, 0.0, 0.0, 0.0, 0.0, 0.0, 0.0, 0.0, 0.0, 0.0, 0.0, 0.0, 0.0, 0.0, 0.0, 0.0, 0.0, 0.0, 0.0, 0.0, 0.0, 0.0, 0.0, 0.0, 0.0, 0.0, 0.0, 0.0, 0.0, 0.0, 0.0, 0.0, 0.0, 0.0, 0.0, 0.0, 0.0, 0.0, 0.0, 0.0, 0.0, 0.0, 0.0, 0.0, 0.0, 0.0, 0.0, 0.0, 0.0, 0.0, 0.0, 0.0, 0.0, 0.0, 0.0, 0.0, 0.0, 0.0, 0.0, 0.0, 0.0, 0.0, 0.0, 0.0, 0.0, 0.0, 0.0, 0.0, 0.0, 0.0, 0.0, 0.0, 0.0, 0.0, 0.0, 0.0, 0.0, 0.0, 0.0, 0.0, 0.0, 0.0, 0.0, 0.0, 0.0, 0.0, 0.0, 0.0, 0.0, 0.0, 0.0, 0.0, 0.0, 0.0, 0.0, 0.0, 0.0, 0.0, 0.0, 0.0, 0.0, 0.0, 0.0, 0.0, 0.0, 0.0, 0.0, 0.0, 0.0, 0.0, 0.0, 0.0, 0.0, 0.0, 0.0, 0.0, 0.0, 0.0, 0.0, 0.0, 0.0, 0.0, 0.0, 0.0, 0.0, 0.0, 0.0, 0.0, 0.0, 0.0, 0.0, 0.0, 0.0, 0.0, 0.0, 0.0, 0.0, 0.0, 0.0, 0.0, 0.0, 0.0, 0.0, 0.0, 0.0, 0.0, 0.0, 0.0, 0.0, 0.0, 0.0, 0.0, 0.0, 0.0, 0.0, 0.0, 0.0, 0.0, 0.0, 0.0, 0.0, 0.0, 0.0, 0.0, 0.0, 0.0, 0.0, 0.0, 0.0, 0.0, 0.0, 0.0, 0.0, 0.0, 0.0, 0.0, 0.0, 0.0, 0.0, 0.0, 0.0, 0.0, 0.0, 0.0, 0.0, 0.0, 0.0, 0.0, 0.0, 0.0, 0.0, 0.0, 0.0, 0.0, 0.0, 0.0, 0.0, 0.0, 0.0, 0.0, 0.0, 0.0, 0.0, 0.0, 0.0, 0.0, 0.0, 0.0, 0.0, 0.0, 0.0, 0.0, 0.0, 0.0, 0.0, 0.0, 0.0, 0.0, 0.0, 0.0, 0.0, 0.0, 0.0, 0.0, 0.0, 0.0, 0.0, 0.0, 0.0, 0.0, 0.0, 0.0, 0.0, 0.0, 0.0, 0.0, 0.0, 0.0, 0.0, 0.0, 0.0, 0.0, 0.0, 0.0, 0.0, 0.0, 0.0, 0.0, 0.0, 0.0, 0.0, 0.0, 0.0, 0.0, 0.0, 0.0, 0.0])
_uv = me_cube_001.uv_layers.new(name='Unfolded.003')
_uv.uv.foreach_set('vector', [0.0, 0.0, 0.0, 0.0, 0.0, 0.0, 0.0, 0.0, 0.0, 0.0, 0.0, 0.0, 0.0, 0.0, 0.0, 0.0, 0.0, 0.0, 0.0, 0.0, 0.0, 0.0, 0.0, 0.0, 0.0, 0.0, 0.0, 0.0, 0.0, 0.0, 0.0, 0.0, 0.0, 0.0, 0.0, 0.0, 0.0, 0.0, 0.0, 0.0, 0.0, 0.0, 0.0, 0.0, 0.0, 0.0, 0.0, 0.0, 0.0, 0.0, 0.0, 0.0, 0.0, 0.0, 0.0, 0.0, 0.0, 0.0, 0.0, 0.0, 0.0, 0.0, 0.0, 0.0, 0.0, 0.0, 0.0, 0.0, 0.0, 0.0, 0.0, 0.0, 0.0, 0.0, 0.0, 0.0, 0.0, 0.0, 0.0, 0.0, 0.0, 0.0, 0.0, 0.0, 0.0, 0.0, 0.0, 0.0, 0.0, 0.0, 0.0, 0.0, 0.0, 0.0, 0.0, 0.0, 0.0, 0.0, 0.0, 0.0, 0.0, 0.0, 0.0, 0.0, 0.0, 0.0, 0.0, 0.0, 0.0, 0.0, 0.0, 0.0, 0.0, 0.0, 0.0, 0.0, 0.0, 0.0, 0.0, 0.0, 0.0, 0.0, 0.0, 0.0, 0.0, 0.0, 0.0, 0.0, 0.0, 0.0, 0.0, 0.0, 0.0, 0.0, 0.0, 0.0, 0.0, 0.0, 0.0, 0.0, 0.0, 0.0, 0.0, 0.0, 0.0, 0.0, 0.0, 0.0, 0.0, 0.0, 0.0, 0.0, 0.0, 0.0, 0.0, 0.0, 0.0, 0.0, 0.0, 0.0, 0.0, 0.0, 0.0, 0.0, 0.0, 0.0, 0.0, 0.0, 0.0, 0.0, 0.0, 0.0, 0.0, 0.0, 0.0, 0.0, 0.0, 0.0, 0.0, 0.0, 0.0, 0.0, 0.0, 0.0, 0.0, 0.0, 0.0, 0.0, 0.0, 0.0, 0.0, 0.0, 0.0, 0.0, 0.0, 0.0, 0.0, 0.0, 0.0, 0.0, 0.0, 0.0, 0.0, 0.0, 0.0, 0.0, 0.0, 0.0, 0.0, 0.0, 0.0, 0.0, 0.0, 0.0, 0.0, 0.0, 0.0, 0.0, 0.0, 0.0, 0.0, 0.0, 0.0, 0.0, 0.0, 0.0, 0.0, 0.0, 0.0, 0.0, 0.0, 0.0, 0.0, 0.0, 0.0, 0.0, 0.0, 0.0, 0.0, 0.0, 0.0, 0.0, 0.0, 0.0, 0.0, 0.0, 0.0, 0.0, 0.0, 0.0, 0.0, 0.0, 0.0, 0.0, 0.0, 0.0, 0.0, 0.0, 0.0, 0.0, 0.0, 0.0, 0.0, 0.0, 0.0, 0.0, 0.0, 0.0, 0.0, 0.0, 0.0, 0.0, 0.0, 0.0, 0.0, 0.0, 0.0, 0.0, 0.0, 0.0, 0.0, 0.0, 0.0, 0.0, 0.0, 0.0, 0.0, 0.0, 0.0, 0.0, 0.0, 0.0, 0.0, 0.0, 0.0, 0.0, 0.0, 0.0, 0.0, 0.0, 0.0, 0.0, 0.0, 0.0, 0.0, 0.0, 0.0, 0.0, 0.0, 0.0, 0.0, 0.0, 0.0, 0.0, 0.0, 0.0, 0.0, 0.0, 0.0, 0.0, 0.0, 0.0, 0.0, 0.0, 0.0, 0.0, 0.0, 0.0, 0.0, 0.0, 0.0, 0.0, 0.0, 0.0, 0.0, 0.0, 0.0, 0.0, 0.0, 0.0, 0.0, 0.0, 0.0, 0.0, 0.0, 0.0, 0.0, 0.0, 0.0, 0.0, 0.0, 0.0, 0.0, 0.0, 0.0, 0.0, 0.0, 0.0, 0.0, 0.0, 0.0, 0.0, 0.0, 0.0, 0.0, 0.0, 0.0, 0.0, 0.0, 0.0, 0.0, 0.0, 0.0, 0.0, 0.0, 0.0, 0.0, 0.0, 0.0, 0.0, 0.0, 0.0, 0.0, 0.0, 0.0, 0.0, 0.0, 0.0, 0.0, 0.0, 0.0, 0.0, 0.0, 0.0, 0.0, 0.0, 0.0, 0.0, 0.0, 0.0, 0.0, 0.0, 0.0, 0.0, 0.0, 0.0, 0.0, 0.0, 0.0, 0.0, 0.0, 0.0, 0.0, 0.0, 0.0, 0.0, 0.0, 0.0, 0.0, 0.0, 0.0, 0.0, 0.0, 0.0, 0.0, 0.0, 0.0, 0.0, 0.0, 0.0, 0.0, 0.0, 0.0, 0.0, 0.0, 0.0, 0.0, 0.0, 0.0, 0.0, 0.0, 0.0, 0.0, 0.0, 0.0, 0.0, 0.0, 0.0, 0.0, 0.0, 0.0, 0.0, 0.0, 0.0, 0.0, 0.0, 0.0, 0.0, 0.0, 0.0, 0.0, 0.0, 0.0, 0.0, 0.0, 0.0, 0.0, 0.0, 0.0, 0.0, 0.0, 0.0, 0.0, 0.0, 0.0, 0.0, 0.0, 0.0, 0.0, 0.0, 0.0, 0.0, 0.0, 0.0, 0.0, 0.0, 0.0, 0.0, 0.0, 0.0, 0.0, 0.0, 0.0, 0.0, 0.0, 0.0, 0.0, 0.0, 0.0, 0.0, 0.0, 0.0, 0.0, 0.0, 0.0, 0.0, 0.0, 0.0, 0.0, 0.0, 0.0, 0.0, 0.0, 0.0, 0.0, 0.0, 0.0, 0.0, 0.0, 0.0, 0.0, 0.0, 0.0, 0.0, 0.0, 0.0, 0.0, 0.0, 0.0, 0.0, 0.0, 0.0, 0.0, 0.0, 0.0, 0.0, 0.0, 0.0, 0.0, 0.0, 0.0, 0.0, 0.0, 0.0, 0.0, 0.0, 0.0, 0.0, 0.0, 0.0, 0.0, 0.0, 0.0, 0.0, 0.0, 0.0, 0.0, 0.0, 0.0, 0.0, 0.0, 0.0, 0.0, 0.0, 0.0, 0.0, 0.0, 0.0, 0.0, 0.0, 0.0, 0.0, 0.0, 0.0, 0.0, 0.0, 0.0, 0.0, 0.0, 0.0, 0.0, 0.0, 0.0, 0.0, 0.0, 0.0, 0.0, 0.0, 0.0, 0.0, 0.0, 0.0, 0.0, 0.0, 0.0, 0.0, 0.0, 0.0, 0.0, 0.0, 0.0, 0.0, 0.0, 0.0, 0.0, 0.0, 0.0, 0.0, 0.0, 0.0, 0.0, 0.0, 0.0, 0.0, 0.0, 0.0, 0.0, 0.0, 0.0, 0.0, 0.0, 0.0, 0.0, 0.0, 0.0, 0.0, 0.0, 0.0, 0.0, 0.0, 0.0, 0.0, 0.0, 0.0, 0.0, 0.0, 0.0, 0.0, 0.0, 0.0, 0.0, 0.0, 0.0, 0.0, 0.0, 0.0, 0.0, 0.0, 0.0, 0.0, 0.0, 0.0, 0.0, 0.0, 0.0, 0.0, 0.0, 0.0, 0.0, 0.0, 0.0, 0.0, 0.0, 0.0, 0.0, 0.0, 0.0, 0.0, 0.0, 0.0, 0.0, 0.0, 0.0, 0.0, 0.0, 0.0, 0.0, 0.0, 0.0, 0.0, 0.0, 0.0, 0.0, 0.0, 0.0, 0.0, 0.0, 0.0, 0.0, 0.0, 0.0, 0.0, 0.0, 0.0, 0.0, 0.0, 0.0, 0.0, 0.0, 0.0, 0.0, 0.0, 0.0, 0.0, 0.0, 0.0, 0.0, 0.0, 0.0, 0.0, 0.0, 0.0, 0.0, 0.0, 0.0, 0.0, 0.0, 0.0, 0.0, 0.0, 0.0, 0.0, 0.0, 0.0, 0.0, 0.0, 0.0, 0.0, 0.0, 0.0, 0.0, 0.0, 0.0, 0.0, 0.0, 0.0, 0.0, 0.0, 0.0, 0.0, 0.0, 0.0, 0.0, 0.0, 0.0, 0.0, 0.0, 0.0, 0.0, 0.0, 0.0, 0.0, 0.0, 0.0, 0.0, 0.0, 0.0, 0.0, 0.0, 0.0, 0.0, 0.0, 0.0, 0.0, 0.0, 0.0, 0.0, 0.0, 0.0, 0.0, 0.0, 0.0, 0.0, 0.0, 0.0, 0.0, 0.0, 0.0, 0.0, 0.0, 0.0, 0.0, 0.0, 0.0, 0.0, 0.0, 0.0, 0.0, 0.0, 0.0, 0.0, 0.0, 0.0, 0.0, 0.0, 0.0, 0.0, 0.0, 0.0, 0.0, 0.0, 0.0, 0.0, 0.0, 0.0, 0.0, 0.0, 0.0, 0.0, 0.0, 0.0, 0.0, 0.0, 0.0, 0.0, 0.0, 0.0, 0.0, 0.0, 0.0, 0.0, 0.0, 0.0, 0.0, 0.0, 0.0, 0.0, 0.0, 0.0, 0.0, 0.0, 0.0, 0.0, 0.0, 0.0, 0.0, 0.0, 0.0, 0.0, 0.0, 0.0, 0.0, 0.0, 0.0, 0.0, 0.0, 0.0, 0.0, 0.0, 0.0, 0.0, 0.0, 0.0, 0.0, 0.0, 0.0, 0.0, 0.0, 0.0, 0.0, 0.0, 0.0, 0.0, 0.0, 0.0, 0.0, 0.0, 0.0, 0.0, 0.0, 0.0, 0.0, 0.0, 0.0, 0.0, 0.0, 0.0, 0.0, 0.0, 0.0, 0.0, 0.0, 0.0, 0.0, 0.0, 0.0, 0.0, 0.0, 0.0, 0.0, 0.0, 0.0, 0.0, 0.0, 0.0, 0.0, 0.0, 0.0, 0.0, 0.0, 0.0, 0.0, 0.0, 0.0, 0.0, 0.0, 0.0, 0.0, 0.0, 0.0, 0.0, 0.0, 0.0, 0.0, 0.0, 0.0, 0.0, 0.0, 0.0, 0.0, 0.0, 0.0, 0.0, 0.0, 0.0, 0.0, 0.0, 0.0, 0.0, 0.0, 0.0, 0.0, 0.0, 0.0, 0.0, 0.0, 0.0, 0.0, 0.0, 0.0, 0.0, 0.0, 0.0, 0.0, 0.0, 0.0, 0.0, 0.0, 0.0, 0.0, 0.0, 0.0, 0.0, 0.0, 0.0, 0.0, 0.0, 0.0, 0.0, 0.0, 0.0, 0.0, 0.0, 0.0, 0.0, 0.0, 0.0, 0.0, 0.0, 0.0, 0.0, 0.0, 0.0, 0.0, 0.0, 0.0, 0.0, 0.0, 0.0, 0.0, 0.0, 0.0, 0.0, 0.0, 0.0, 0.0, 0.0, 0.0, 0.0, 0.0, 0.0, 0.0, 0.0, 0.0, 0.0, 0.0, 0.0, 0.0, 0.0, 0.0, 0.0, 0.0, 0.0, 0.0, 0.0, 0.0, 0.0, 0.0, 0.0, 0.0, 0.0, 0.0, 0.0, 0.0, 0.0, 0.0, 0.0, 0.0, 0.0, 0.0, 0.0, 0.0, 0.0, 0.0, 0.0, 0.0, 0.0, 0.0, 0.0, 0.0, 0.0, 0.0, 0.0, 0.0, 0.0, 0.0, 0.0, 0.0, 0.0, 0.0, 0.0, 0.0, 0.0, 0.0, 0.0, 0.0, 0.0, 0.0, 0.0, 0.0, 0.0, 0.0, 0.0, 0.0, 0.0, 0.0, 0.0, 0.0, 0.0, 0.0, 0.0, 0.0, 0.0, 0.0, 0.0, 0.0, 0.0, 0.0, 0.0, 0.0, 0.0, 0.0, 0.0, 0.0, 0.0, 0.0, 0.0, 0.0, 0.0, 0.0, 0.0, 0.0, 0.0, 0.0, 0.0, 0.0, 0.0, 0.0, 0.0, 0.0, 0.0, 0.0, 0.0, 0.0, 0.0, 0.0, 0.0, 0.0, 0.0, 0.0, 0.0, 0.0, 0.0, 0.0, 0.0, 0.0, 0.0, 0.0, 0.0, 0.0, 0.0, 0.0, 0.0, 0.0, 0.0, 0.0, 0.0, 0.0, 0.0, 0.0, 0.0, 0.0, 0.0, 0.0, 0.0, 0.0, 0.0, 0.0, 0.0, 0.0, 0.0, 0.0, 0.0, 0.0, 0.0, 0.0])
_uv = me_cube_001.uv_layers.new(name='Unfolded.002')
_uv.uv.foreach_set('vector', [0.1054, 0.1191, 0.2188, 0.1191, 0.2188, 0.195, 0.1054, 0.195, 0.1766, 0.1204, 0.1359, 0.1844, 0.1047, 0.1645, 0.1454, 0.1005, 0.2262, 0.04254, 0.2113, 0.06591, 0.1586, 0.0798, 0.186, 0.03681, 0.04713, 0.05405, 0.04564, 0.1067, 0.02037, 0.106, 0.01019, 0.053, 0.1054, 0.02689, 0.2188, 0.02689, 0.2188, 0.04875, 0.1054, 0.04875, 2.351e-09, 0.02689, 0.0974, 0.02689, 0.0974, 0.04875, 4.262e-09, 0.04875, 0.1501, 0.02689, 0.2028, 0.02689, 0.2028, 0.04875, 0.1501, 0.04875, 0.05147, 0.02689, 0.1054, 0.02689, 0.1054, 0.04875, 0.05147, 0.04875, 1.041e-08, 0.1191, 0.0974, 0.1191, 0.0974, 0.195, 1.705e-08, 0.195, 0.1501, 0.1191, 0.2028, 0.1191, 0.2028, 0.195, 0.1501, 0.195, 0.05147, 0.1191, 0.1054, 0.1191, 0.1054, 0.195, 0.05147, 0.195, 0.04419, 0.1582, 0.04266, 0.2121, 0.0174, 0.2113, 0.01892, 0.1575, 0.03946, 0.3254, 0.04266, 0.2121, 0.1185, 0.2142, 0.1153, 0.3275, 0.07807, 0.08466, 0.0553, 0.01729, 0.109, 0.05439, 0.1283, 0.09251, 0.0377, 0.01183, 0.01091, 0.01531, 0.0, 0.0, 0.005397, 0.0, 0.04239, 0.0, 0.04239, 0.03952, 0.005397, 0.03952, 0.05513, 0.0963, 0.02224, 0.03407, 0.0553, 0.01729, 0.07807, 0.08466, 0.1649, 0.2165, 0.1379, 0.1726, 0.2099, 0.1283, 0.2298, 0.1765, 0.03149, 0.0, 0.14, 0.04753, 0.08259, 0.08292, 0.2526, 0.3589, 0.1932, 0.2624, 0.2506, 0.227, 0.2884, 0.3368, 0.1102, 0.1278, 0.08259, 0.08292, 0.14, 0.04753, 0.175, 0.08789, 0.005397, 0.1474, 0.04239, 0.1474, 0.04239, 0.1792, 0.005397, 0.1792, 0.005397, 0.05794, 0.04239, 0.05794, 0.0463, 0.1232, 0.005896, 0.1232, 0.04239, 0.255, 0.04239, 0.2089, 0.05878, 0.2089, 0.05878, 0.255, 0.005397, 0.2089, 0.005397, 0.1792, 0.04239, 0.1792, 0.04239, 0.2089, 0.05867, 0.04055, 0.1675, 0.1971, 0.1732, 0.1212, 0.1499, 0.08155, 0.1306, 0.04343, 0.1623, 0.04365, 0.1835, 0.0645, 0.2869, 0.4145, 0.2526, 0.3589, 0.2884, 0.3368, 0.3212, 0.3933, 0.08487, 0.06534, 0.0007757, 0.0653, 0.0, 0.0, 0.09007, 0.0, 0.3286, 0.4823, 0.3075, 0.4479, 0.336, 0.4304, 0.3479, 0.4704, 0.1595, 0.2216, 0.1469, 0.2339, 0.1046, 0.2424, 0.06528, 0.1191, 0.06528, 0.04875, 0.1046, 0.04875, 0.1046, 0.1191, 0.06528, 0.02689, 0.06528, 1.49e-08, 0.1046, 1.49e-08, 0.1046, 0.02689, 0.2554, 0.4339, 0.2869, 0.4145, 0.3075, 0.4479, 0.276, 0.4673, 0.06528, 0.1971, 0.06528, 0.1212, 0.1046, 0.1212, 0.1046, 0.1971, 0.06528, 0.2424, 0.06528, 0.1971, 0.1046, 0.1971, 0.1046, 0.2424, 0.06528, 0.195, 0.06528, 0.1191, 0.1046, 0.1191, 0.1046, 0.195, 0.1708, 0.1227, 0.1499, 0.08155, 0.1835, 0.0645, 0.2044, 0.1056, 0.005397, 0.255, 0.005397, 0.2089, 0.04239, 0.2089, 0.04239, 0.255, 0.08949, 0.164, 0.05513, 0.0963, 0.07807, 0.08466, 0.1124, 0.1523, 0.1804, 0.06161, 0.1704, 0.08403, 0.08146, 0.04444, 0.1012, 0.0, 0.0, 0.3243, 0.0174, 0.2113, 0.04266, 0.2121, 0.03946, 0.3254, 0.12, 0.1603, 0.1185, 0.2142, 0.04266, 0.2121, 0.04419, 0.1582, 0.05147, 0.04875, 0.1054, 0.04875, 0.1054, 0.1191, 0.05147, 0.1191, 0.1501, 0.04875, 0.2028, 0.04875, 0.2028, 0.1191, 0.1501, 0.1191, 4.262e-09, 0.04875, 0.0974, 0.04875, 0.0974, 0.1191, 1.041e-08, 0.1191, 0.1396, 0.1533, 0.05061, 0.1138, 0.08146, 0.04444, 0.1704, 0.08403, 0.123, 0.05619, 0.1215, 0.1089, 0.04564, 0.1067, 0.04713, 0.05405, 0.2113, 0.06591, 0.1766, 0.1204, 0.1454, 0.1005, 0.1586, 0.0798, 0.04239, 0.2089, 0.04239, 0.1792, 0.05878, 0.1792, 0.05878, 0.2089, 0.1054, 0.04875, 0.2188, 0.04875, 0.2188, 0.1191, 0.1054, 0.1191, 0.0463, 0.1232, 0.04239, 0.05794, 0.05875, 0.05794, 0.05878, 0.1232, 0.1283, 0.09251, 0.1492, 0.1336, 0.1124, 0.1523, 0.07807, 0.08466, 0.1283, 0.09251, 0.109, 0.05439, 0.1306, 0.04343, 0.1499, 0.08155, 0.04239, 0.1792, 0.04239, 0.1474, 0.05878, 0.1474, 0.05878, 0.1792, 0.005896, 0.1232, 0.0463, 0.1232, 0.04239, 0.1474, 0.005397, 0.1474, 0.06528, 0.04875, 0.06528, 0.02689, 0.1046, 0.02689, 0.1046, 0.04875, 0.08508, 0.1046, 0.045, 0.1731, 0.01623, 0.1453, 0.05873, 0.03952, 0.04239, 0.03952, 0.04239, 0.0, 0.06503, 0.0, 0.04239, 0.05794, 0.04239, 0.03952, 0.05873, 0.03952, 0.05875, 0.05794, 0.02224, 0.03407, 0.01091, 0.01531, 0.0377, 0.01183, 0.0553, 0.01729, 0.005397, 0.05794, 0.005397, 0.03952, 0.04239, 0.03952, 0.04239, 0.05794, 0.05147, 7.623e-09, 0.1054, 0.0, 0.1054, 0.02689, 0.05147, 0.02689, 0.1501, 0.0, 0.2028, 0.0, 0.2028, 0.02689, 0.1501, 0.02689, 0.0, 1.49e-08, 0.0974, 0.0, 0.0974, 0.02689, 2.351e-09, 0.02689, 0.1054, 0.0, 0.2188, 0.0, 0.2188, 0.02689, 0.1054, 0.02689, 0.2406, 0.01986, 0.2262, 0.04254, 0.186, 0.03681, 0.2094, 0.0, 0.1046, 0.04875, 0.1046, 0.02689, 0.1468, 0.02689, 0.1484, 0.04875, 0.1046, 0.1971, 0.1595, 0.2216, 0.1046, 0.2424, 0.1046, 0.195, 0.1046, 0.1191, 0.1496, 0.1191, 0.1496, 0.195, 0.05878, 0.1232, 0.1058, 0.1598, 0.1675, 0.1971, 0.1046, 0.1191, 0.1046, 0.04875, 0.1484, 0.04875, 0.1496, 0.1191, 0.1046, 0.02689, 0.1046, 1.49e-08, 0.144, 0.008297, 0.1468, 0.02689, 0.276, 0.4673, 0.3075, 0.4479, 0.3286, 0.4823, 0.2972, 0.5017, 0.1046, 0.1971, 0.1046, 0.1212, 0.1732, 0.1212, 0.1675, 0.1971, 0.03572, 0.04823, 0.05036, 0.09195, 0.01464, 0.1039, 0.0, 0.0602, 0.02214, 0.007687, 0.03572, 0.04823, 0.0, 0.0602, 5.96e-08, 0.03048, 0.04508, 0.0, 0.05867, 0.04055, 0.03572, 0.04823, 0.02214, 0.007687, 0.05867, 0.04055, 0.07331, 0.08426, 0.05036, 0.09195, 0.03572, 0.04823, 0.04239, 0.1474, 0.0463, 0.1232, 0.05878, 0.1232, 0.05878, 0.1474, 0.2809, 0.0335, 0.162, 0.07591, 0.2529, 0.0, 0.08508, 0.1046, 0.1469, 0.2339, 0.045, 0.1731, 0.2011, 0.01506, 0.1804, 0.06161, 0.1012, 0.0, 0.2165, 0.3811, 0.2211, 0.3783, 0.2554, 0.4339, 0.2508, 0.4367, 0.05875, 0.05794, 0.045, 0.1731, 0.1058, 0.1598, 0.1046, 0.1971, 0.1675, 0.1971, 0.1595, 0.2216, 0.2714, 0.4701, 0.276, 0.4673, 0.2972, 0.5017, 0.2926, 0.5045, 7.823e-08, 0.05794, 7.823e-08, 0.03952, 0.005397, 0.03952, 0.005397, 0.05794, 6.706e-08, 0.1232, 0.005896, 0.1232, 0.005397, 0.1474, 5.96e-08, 0.1474, 6.333e-08, 0.255, 7.078e-08, 0.2089, 0.005397, 0.2089, 0.005397, 0.255, 0.2508, 0.4367, 0.2554, 0.4339, 0.276, 0.4673, 0.2714, 0.4701, 7.078e-08, 0.2089, 6.333e-08, 0.1792, 0.005397, 0.1792, 0.005397, 0.2089, 7.823e-08, 0.05794, 0.005397, 0.05794, 0.005896, 0.1232, 6.706e-08, 0.1232, 5.96e-08, 0.1474, 0.005397, 0.1474, 0.005397, 0.1792, 6.333e-08, 0.1792, 8.196e-08, 0.0, 0.005397, 0.0, 0.005397, 0.03952, 7.823e-08, 0.03952, 0.1649, 0.2165, 0.1932, 0.2624, 0.1617, 0.2818, 0.1334, 0.2359, 0.1102, 0.1278, 0.1379, 0.1726, 0.1064, 0.192, 0.07874, 0.1472, 0.03149, 0.0, 0.08259, 0.08292, 0.05109, 0.1023, 0.0, 0.01941, 0.1932, 0.2624, 0.2526, 0.3589, 0.2211, 0.3783, 0.1617, 0.2818, 0.1708, 0.1227, 0.1492, 0.1336, 0.1283, 0.09251, 0.1499, 0.08155, 5.96e-08, 0.04875, 5.96e-08, 0.02689, 0.06528, 0.02689, 0.06528, 0.04875, 0.0, 0.195, 2.98e-08, 0.1191, 0.06528, 0.1191, 0.06528, 0.195, 5.96e-08, 0.2366, 5.96e-08, 0.1971, 0.06528, 0.1971, 0.06528, 0.2424, 5.96e-08, 0.1971, 0.0, 0.1212, 0.06528, 0.1212, 0.06528, 0.1971, 0.2211, 0.3783, 0.2526, 0.3589, 0.2869, 0.4145, 0.2554, 0.4339, 5.96e-08, 0.02689, 5.96e-08, 0.0, 0.06528, 1.49e-08, 0.06528, 0.02689, 2.98e-08, 0.1191, 5.96e-08, 0.04875, 0.06528, 0.04875, 0.06528, 0.1191, 0.3075, 0.4479, 0.2869, 0.4145, 0.3212, 0.3933, 0.336, 0.4304, 0.08487, 0.06534, 0.004085, 0.1051, 0.0007757, 0.0653, 0.1595, 0.2216, 0.045, 0.1731, 0.1469, 0.2339, 0.1287, 0.1177, 0.2234, 0.1774, 0.2023, 0.227, 0.09551, 0.1594, 0.0974, 0.0, 0.05109, 0.1023, 0.07874, 0.1472, 0.0487, 7.451e-09, 0.1465, 0.3164, 0.0, 0.3609, 0.04841, 0.2553, 0.01623, 0.1453, 0.004085, 0.1051, 0.08508, 0.1046, 0.2809, 0.0335, 0.2446, 0.1278, 0.162, 0.07591, 0.08487, 0.06534, 0.08508, 0.1046, 0.004085, 0.1051, 0.1287, 0.1177, 0.14, 0.04753, 0.2234, 0.1774, 0.1465, 0.3164, 0.07718, 0.4073, 0.0, 0.3609, 0.2211, 0.3783, 0.2188, 0.0, 0.1054, 0.0, 0.1617, 0.2818, 0.05147, 7.623e-09, 0.1334, 0.2359, 0.1617, 0.2818, 0.1054, 0.0, 0.0487, 7.451e-09, 0.07874, 0.1472, 0.1064, 0.192, 0.0, 1.49e-08, 0.0, 1.49e-08, 0.0, 0.01941, 0.05109, 0.1023, 0.0974, 0.0, 0.0, 0.0, 0.0, 0.01941, 0.0, 1.49e-08, 0.0, 0.0, 0.0, 0.0, 1.705e-08, 0.195, 0.1359, 0.1844, 0.0, 0.0, 0.2023, 0.227, 0.01892, 0.1575, 0.2298, 0.1765, 0.08259, 0.08292, 0.1102, 0.1278, 0.07874, 0.1472, 0.05109, 0.1023, 0.0974, 0.0, 0.1501, 0.0, 0.1501, 0.02689, 0.0974, 0.02689, 0.1245, 0.003518, 0.123, 0.05619, 0.04713, 0.05405, 0.04862, 0.001374, 0.0974, 0.04875, 0.1501, 0.04875, 0.1501, 0.1191, 0.0974, 0.1191, 0.1379, 0.1726, 0.1102, 0.1278, 0.175, 0.08789, 0.2099, 0.1283, 0.0974, 0.1191, 0.1501, 0.1191, 0.1501, 0.195, 0.0974, 0.195, 0.0974, 0.02689, 0.1501, 0.02689, 0.1501, 0.04875, 0.0974, 0.04875, 0.04862, 0.001374, 0.04713, 0.05405, 0.01019, 0.053, 1.49e-08, 0.0, 0.2023, 0.227, 0.2298, 0.1765, 0.2099, 0.1283, 0.0, 1.49e-08, 0.1064, 0.192, 0.1334, 0.2359, 0.05147, 7.623e-09, 0.1379, 0.1726, 0.1649, 0.2165, 0.1334, 0.2359, 0.1064, 0.192, 0.0, 1.49e-08, 0.05147, 7.623e-09, 0.05147, 0.02689, 0.0, 0.02689, 0.0, 0.04875, 0.05147, 0.04875, 0.05147, 0.1191, 1.49e-08, 0.1191, 0.1215, 0.1089, 0.12, 0.1603, 0.04419, 0.1582, 0.04564, 0.1067, 0.1932, 0.2624, 0.1649, 0.2165, 0.2298, 0.1765, 0.2506, 0.227, 0.04564, 0.1067, 0.04419, 0.1582, 0.01892, 0.1575, 0.02037, 0.106, 1.49e-08, 0.1191, 0.05147, 0.1191, 0.05147, 0.195, 1.49e-08, 0.195, 0.0, 0.02689, 0.05147, 0.02689, 0.05147, 0.04875, 0.0, 0.04875, 0.2234, 0.1774, 0.14, 0.04753, 0.2446, 0.1278, 0.01892, 0.1575, 0.0174, 0.2113, 0.2298, 0.1765, 0.2298, 0.1765, 0.0174, 0.2113, 0.04841, 0.2553, 0.05867, 0.04055, 0.1732, 0.1212, 0.07331, 0.08426, 0.05867, 0.04055, 0.04508, 0.0, 0.1675, 0.1971, 0.05878, 0.1232, 0.05875, 0.05794, 0.1058, 0.1598])
_uv = me_cube_001.uv_layers.new(name='Unfolded.004')
_uv.uv.foreach_set('vector', [0.1054, 0.1191, 0.2188, 0.1191, 0.2188, 0.195, 0.1054, 0.195, 0.1766, 0.1204, 0.1359, 0.1844, 0.1047, 0.1645, 0.1454, 0.1005, 0.2262, 0.04254, 0.2113, 0.06591, 0.1586, 0.0798, 0.186, 0.03681, 0.04713, 0.05405, 0.04564, 0.1067, 0.02037, 0.106, 0.01019, 0.053, 0.1054, 0.02689, 0.2188, 0.02689, 0.2188, 0.04875, 0.1054, 0.04875, 2.351e-09, 0.02689, 0.0974, 0.02689, 0.0974, 0.04875, 4.262e-09, 0.04875, 0.1501, 0.02689, 0.2028, 0.02689, 0.2028, 0.04875, 0.1501, 0.04875, 0.05147, 0.02689, 0.1054, 0.02689, 0.1054, 0.04875, 0.05147, 0.04875, 1.041e-08, 0.1191, 0.0974, 0.1191, 0.0974, 0.195, 1.705e-08, 0.195, 0.1501, 0.1191, 0.2028, 0.1191, 0.2028, 0.195, 0.1501, 0.195, 0.05147, 0.1191, 0.1054, 0.1191, 0.1054, 0.195, 0.05147, 0.195, 0.04419, 0.1582, 0.04266, 0.2121, 0.0174, 0.2113, 0.01892, 0.1575, 0.03946, 0.3254, 0.04266, 0.2121, 0.1185, 0.2142, 0.1153, 0.3275, 0.07807, 0.08466, 0.0553, 0.01729, 0.109, 0.05439, 0.1283, 0.09251, 0.0377, 0.01183, 0.01091, 0.01531, 0.0, 0.0, 0.005397, 0.0, 0.04239, 0.0, 0.04239, 0.03952, 0.005397, 0.03952, 0.05513, 0.0963, 0.02224, 0.03407, 0.0553, 0.01729, 0.07807, 0.08466, 0.1649, 0.2165, 0.1379, 0.1726, 0.2099, 0.1283, 0.2298, 0.1765, 0.03149, 0.0, 0.14, 0.04753, 0.08259, 0.08292, 0.2526, 0.3589, 0.1932, 0.2624, 0.2506, 0.227, 0.2884, 0.3368, 0.1102, 0.1278, 0.08259, 0.08292, 0.14, 0.04753, 0.175, 0.08789, 0.005397, 0.1474, 0.04239, 0.1474, 0.04239, 0.1792, 0.005397, 0.1792, 0.005397, 0.05794, 0.04239, 0.05794, 0.0463, 0.1232, 0.005896, 0.1232, 0.04239, 0.255, 0.04239, 0.2089, 0.05878, 0.2089, 0.05878, 0.255, 0.005397, 0.2089, 0.005397, 0.1792, 0.04239, 0.1792, 0.04239, 0.2089, 0.05867, 0.04055, 0.1675, 0.1971, 0.1732, 0.1212, 0.1499, 0.08155, 0.1306, 0.04343, 0.1623, 0.04365, 0.1835, 0.0645, 0.2869, 0.4145, 0.2526, 0.3589, 0.2884, 0.3368, 0.3212, 0.3933, 0.08487, 0.06534, 0.0007757, 0.0653, 0.0, 0.0, 0.09007, 0.0, 0.3286, 0.4823, 0.3075, 0.4479, 0.336, 0.4304, 0.3479, 0.4704, 0.1595, 0.2216, 0.1469, 0.2339, 0.1046, 0.2424, 0.06528, 0.1191, 0.06528, 0.04875, 0.1046, 0.04875, 0.1046, 0.1191, 0.06528, 0.02689, 0.06528, 1.49e-08, 0.1046, 1.49e-08, 0.1046, 0.02689, 0.2554, 0.4339, 0.2869, 0.4145, 0.3075, 0.4479, 0.276, 0.4673, 0.06528, 0.1971, 0.06528, 0.1212, 0.1046, 0.1212, 0.1046, 0.1971, 0.06528, 0.2424, 0.06528, 0.1971, 0.1046, 0.1971, 0.1046, 0.2424, 0.06528, 0.195, 0.06528, 0.1191, 0.1046, 0.1191, 0.1046, 0.195, 0.1708, 0.1227, 0.1499, 0.08155, 0.1835, 0.0645, 0.2044, 0.1056, 0.005397, 0.255, 0.005397, 0.2089, 0.04239, 0.2089, 0.04239, 0.255, 0.08949, 0.164, 0.05513, 0.0963, 0.07807, 0.08466, 0.1124, 0.1523, 0.1804, 0.06161, 0.1704, 0.08403, 0.08146, 0.04444, 0.1012, 0.0, 0.0, 0.3243, 0.0174, 0.2113, 0.04266, 0.2121, 0.03946, 0.3254, 0.12, 0.1603, 0.1185, 0.2142, 0.04266, 0.2121, 0.04419, 0.1582, 0.05147, 0.04875, 0.1054, 0.04875, 0.1054, 0.1191, 0.05147, 0.1191, 0.1501, 0.04875, 0.2028, 0.04875, 0.2028, 0.1191, 0.1501, 0.1191, 4.262e-09, 0.04875, 0.0974, 0.04875, 0.0974, 0.1191, 1.041e-08, 0.1191, 0.1396, 0.1533, 0.05061, 0.1138, 0.08146, 0.04444, 0.1704, 0.08403, 0.123, 0.05619, 0.1215, 0.1089, 0.04564, 0.1067, 0.04713, 0.05405, 0.2113, 0.06591, 0.1766, 0.1204, 0.1454, 0.1005, 0.1586, 0.0798, 0.04239, 0.2089, 0.04239, 0.1792, 0.05878, 0.1792, 0.05878, 0.2089, 0.1054, 0.04875, 0.2188, 0.04875, 0.2188, 0.1191, 0.1054, 0.1191, 0.0463, 0.1232, 0.04239, 0.05794, 0.05875, 0.05794, 0.05878, 0.1232, 0.1283, 0.09251, 0.1492, 0.1336, 0.1124, 0.1523, 0.07807, 0.08466, 0.1283, 0.09251, 0.109, 0.05439, 0.1306, 0.04343, 0.1499, 0.08155, 0.04239, 0.1792, 0.04239, 0.1474, 0.05878, 0.1474, 0.05878, 0.1792, 0.005896, 0.1232, 0.0463, 0.1232, 0.04239, 0.1474, 0.005397, 0.1474, 0.06528, 0.04875, 0.06528, 0.02689, 0.1046, 0.02689, 0.1046, 0.04875, 0.08508, 0.1046, 0.045, 0.1731, 0.01623, 0.1453, 0.05873, 0.03952, 0.04239, 0.03952, 0.04239, 0.0, 0.06503, 0.0, 0.04239, 0.05794, 0.04239, 0.03952, 0.05873, 0.03952, 0.05875, 0.05794, 0.02224, 0.03407, 0.01091, 0.01531, 0.0377, 0.01183, 0.0553, 0.01729, 0.005397, 0.05794, 0.005397, 0.03952, 0.04239, 0.03952, 0.04239, 0.05794, 0.05147, 7.623e-09, 0.1054, 0.0, 0.1054, 0.02689, 0.05147, 0.02689, 0.1501, 0.0, 0.2028, 0.0, 0.2028, 0.02689, 0.1501, 0.02689, 0.0, 1.49e-08, 0.0974, 0.0, 0.0974, 0.02689, 2.351e-09, 0.02689, 0.1054, 0.0, 0.2188, 0.0, 0.2188, 0.02689, 0.1054, 0.02689, 0.2406, 0.01986, 0.2262, 0.04254, 0.186, 0.03681, 0.2094, 0.0, 0.1046, 0.04875, 0.1046, 0.02689, 0.1468, 0.02689, 0.1484, 0.04875, 0.1046, 0.1971, 0.1595, 0.2216, 0.1046, 0.2424, 0.1046, 0.195, 0.1046, 0.1191, 0.1496, 0.1191, 0.1496, 0.195, 0.05878, 0.1232, 0.1058, 0.1598, 0.1675, 0.1971, 0.1046, 0.1191, 0.1046, 0.04875, 0.1484, 0.04875, 0.1496, 0.1191, 0.1046, 0.02689, 0.1046, 1.49e-08, 0.144, 0.008297, 0.1468, 0.02689, 0.276, 0.4673, 0.3075, 0.4479, 0.3286, 0.4823, 0.2972, 0.5017, 0.1046, 0.1971, 0.1046, 0.1212, 0.1732, 0.1212, 0.1675, 0.1971, 0.03572, 0.04823, 0.05036, 0.09195, 0.01464, 0.1039, 0.0, 0.0602, 0.02214, 0.007687, 0.03572, 0.04823, 0.0, 0.0602, 5.96e-08, 0.03048, 0.04508, 0.0, 0.05867, 0.04055, 0.03572, 0.04823, 0.02214, 0.007687, 0.05867, 0.04055, 0.07331, 0.08426, 0.05036, 0.09195, 0.03572, 0.04823, 0.04239, 0.1474, 0.0463, 0.1232, 0.05878, 0.1232, 0.05878, 0.1474, 0.2809, 0.0335, 0.162, 0.07591, 0.2529, 0.0, 0.08508, 0.1046, 0.1469, 0.2339, 0.045, 0.1731, 0.2011, 0.01506, 0.1804, 0.06161, 0.1012, 0.0, 0.2165, 0.3811, 0.2211, 0.3783, 0.2554, 0.4339, 0.2508, 0.4367, 0.05875, 0.05794, 0.045, 0.1731, 0.1058, 0.1598, 0.1046, 0.1971, 0.1675, 0.1971, 0.1595, 0.2216, 0.2714, 0.4701, 0.276, 0.4673, 0.2972, 0.5017, 0.2926, 0.5045, 7.823e-08, 0.05794, 7.823e-08, 0.03952, 0.005397, 0.03952, 0.005397, 0.05794, 6.706e-08, 0.1232, 0.005896, 0.1232, 0.005397, 0.1474, 5.96e-08, 0.1474, 6.333e-08, 0.255, 7.078e-08, 0.2089, 0.005397, 0.2089, 0.005397, 0.255, 0.2508, 0.4367, 0.2554, 0.4339, 0.276, 0.4673, 0.2714, 0.4701, 7.078e-08, 0.2089, 6.333e-08, 0.1792, 0.005397, 0.1792, 0.005397, 0.2089, 7.823e-08, 0.05794, 0.005397, 0.05794, 0.005896, 0.1232, 6.706e-08, 0.1232, 5.96e-08, 0.1474, 0.005397, 0.1474, 0.005397, 0.1792, 6.333e-08, 0.1792, 8.196e-08, 0.0, 0.005397, 0.0, 0.005397, 0.03952, 7.823e-08, 0.03952, 0.1649, 0.2165, 0.1932, 0.2624, 0.1617, 0.2818, 0.1334, 0.2359, 0.1102, 0.1278, 0.1379, 0.1726, 0.1064, 0.192, 0.07874, 0.1472, 0.03149, 0.0, 0.08259, 0.08292, 0.05109, 0.1023, 0.0, 0.01941, 0.1932, 0.2624, 0.2526, 0.3589, 0.2211, 0.3783, 0.1617, 0.2818, 0.1708, 0.1227, 0.1492, 0.1336, 0.1283, 0.09251, 0.1499, 0.08155, 5.96e-08, 0.04875, 5.96e-08, 0.02689, 0.06528, 0.02689, 0.06528, 0.04875, 0.0, 0.195, 2.98e-08, 0.1191, 0.06528, 0.1191, 0.06528, 0.195, 5.96e-08, 0.2366, 5.96e-08, 0.1971, 0.06528, 0.1971, 0.06528, 0.2424, 5.96e-08, 0.1971, 0.0, 0.1212, 0.06528, 0.1212, 0.06528, 0.1971, 0.2211, 0.3783, 0.2526, 0.3589, 0.2869, 0.4145, 0.2554, 0.4339, 5.96e-08, 0.02689, 5.96e-08, 0.0, 0.06528, 1.49e-08, 0.06528, 0.02689, 2.98e-08, 0.1191, 5.96e-08, 0.04875, 0.06528, 0.04875, 0.06528, 0.1191, 0.3075, 0.4479, 0.2869, 0.4145, 0.3212, 0.3933, 0.336, 0.4304, 0.08487, 0.06534, 0.004085, 0.1051, 0.0007757, 0.0653, 0.1595, 0.2216, 0.045, 0.1731, 0.1469, 0.2339, 0.1287, 0.1177, 0.2234, 0.1774, 0.2023, 0.227, 0.09551, 0.1594, 0.0974, 0.0, 0.05109, 0.1023, 0.07874, 0.1472, 0.0487, 7.451e-09, 0.1465, 0.3164, 0.0, 0.3609, 0.04841, 0.2553, 0.01623, 0.1453, 0.004085, 0.1051, 0.08508, 0.1046, 0.2809, 0.0335, 0.2446, 0.1278, 0.162, 0.07591, 0.08487, 0.06534, 0.08508, 0.1046, 0.004085, 0.1051, 0.1287, 0.1177, 0.14, 0.04753, 0.2234, 0.1774, 0.1465, 0.3164, 0.07718, 0.4073, 0.0, 0.3609, 0.2211, 0.3783, 0.2188, 0.0, 0.1054, 0.0, 0.1617, 0.2818, 0.05147, 7.623e-09, 0.1334, 0.2359, 0.1617, 0.2818, 0.1054, 0.0, 0.0487, 7.451e-09, 0.07874, 0.1472, 0.1064, 0.192, 0.0, 1.49e-08, 0.0, 1.49e-08, 0.0, 0.01941, 0.05109, 0.1023, 0.0974, 0.0, 0.0, 0.0, 0.0, 0.01941, 0.0, 1.49e-08, 0.0, 0.0, 0.0, 0.0, 1.705e-08, 0.195, 0.1359, 0.1844, 0.0, 0.0, 0.2023, 0.227, 0.01892, 0.1575, 0.2298, 0.1765, 0.08259, 0.08292, 0.1102, 0.1278, 0.07874, 0.1472, 0.05109, 0.1023, 0.0974, 0.0, 0.1501, 0.0, 0.1501, 0.02689, 0.0974, 0.02689, 0.1245, 0.003518, 0.123, 0.05619, 0.04713, 0.05405, 0.04862, 0.001374, 0.0974, 0.04875, 0.1501, 0.04875, 0.1501, 0.1191, 0.0974, 0.1191, 0.1379, 0.1726, 0.1102, 0.1278, 0.175, 0.08789, 0.2099, 0.1283, 0.0974, 0.1191, 0.1501, 0.1191, 0.1501, 0.195, 0.0974, 0.195, 0.0974, 0.02689, 0.1501, 0.02689, 0.1501, 0.04875, 0.0974, 0.04875, 0.04862, 0.001374, 0.04713, 0.05405, 0.01019, 0.053, 1.49e-08, 0.0, 0.2023, 0.227, 0.2298, 0.1765, 0.2099, 0.1283, 0.0, 1.49e-08, 0.1064, 0.192, 0.1334, 0.2359, 0.05147, 7.623e-09, 0.1379, 0.1726, 0.1649, 0.2165, 0.1334, 0.2359, 0.1064, 0.192, 0.0, 1.49e-08, 0.05147, 7.623e-09, 0.05147, 0.02689, 0.0, 0.02689, 0.0, 0.04875, 0.05147, 0.04875, 0.05147, 0.1191, 1.49e-08, 0.1191, 0.1215, 0.1089, 0.12, 0.1603, 0.04419, 0.1582, 0.04564, 0.1067, 0.1932, 0.2624, 0.1649, 0.2165, 0.2298, 0.1765, 0.2506, 0.227, 0.04564, 0.1067, 0.04419, 0.1582, 0.01892, 0.1575, 0.02037, 0.106, 1.49e-08, 0.1191, 0.05147, 0.1191, 0.05147, 0.195, 1.49e-08, 0.195, 0.0, 0.02689, 0.05147, 0.02689, 0.05147, 0.04875, 0.0, 0.04875, 0.2234, 0.1774, 0.14, 0.04753, 0.2446, 0.1278, 0.01892, 0.1575, 0.0174, 0.2113, 0.2298, 0.1765, 0.2298, 0.1765, 0.0174, 0.2113, 0.04841, 0.2553, 0.05867, 0.04055, 0.1732, 0.1212, 0.07331, 0.08426, 0.05867, 0.04055, 0.04508, 0.0, 0.1675, 0.1971, 0.05878, 0.1232, 0.05875, 0.05794, 0.1058, 0.1598])
_uv = me_cube_001.uv_layers.new(name='Unfolded.005')
_uv.uv.foreach_set('vector', [0.1054, 0.1191, 0.2188, 0.1191, 0.2188, 0.195, 0.1054, 0.195, 0.1754, 0.1206, 0.135, 0.1848, 0.1037, 0.1651, 0.1441, 0.1009, 0.2244, 0.04244, 0.2097, 0.0659, 0.1571, 0.0801, 0.1842, 0.03695, 0.04713, 0.05405, 0.04564, 0.1067, 0.02037, 0.106, 0.01019, 0.053, 0.1054, 0.02689, 0.2188, 0.02689, 0.2188, 0.04875, 0.1054, 0.04875, 2.351e-09, 0.02689, 0.0974, 0.02689, 0.0974, 0.04875, 4.262e-09, 0.04875, 0.1501, 0.02689, 0.2028, 0.02689, 0.2028, 0.04875, 0.1501, 0.04875, 0.05147, 0.02689, 0.1054, 0.02689, 0.1054, 0.04875, 0.05147, 0.04875, 1.041e-08, 0.1191, 0.0974, 0.1191, 0.0974, 0.195, 1.705e-08, 0.195, 0.1501, 0.1191, 0.2028, 0.1191, 0.2028, 0.195, 0.1501, 0.195, 0.05147, 0.1191, 0.1054, 0.1191, 0.1054, 0.195, 0.05147, 0.195, 0.04419, 0.1582, 0.04266, 0.2121, 0.0174, 0.2113, 0.01892, 0.1575, 0.03946, 0.3254, 0.04266, 0.2121, 0.1185, 0.2142, 0.1153, 0.3275, 0.07807, 0.08466, 0.0553, 0.01729, 0.109, 0.05439, 0.1283, 0.09251, 0.0377, 0.01183, 0.01091, 0.01531, 0.0, 0.0, 0.005397, 0.0, 0.04239, 0.0, 0.04239, 0.03952, 0.005397, 0.03952, 0.05513, 0.0963, 0.02224, 0.03407, 0.0553, 0.01729, 0.07807, 0.08466, 0.168, 0.2174, 0.1414, 0.1734, 0.2137, 0.1296, 0.2332, 0.1779, 0.03625, 0.0, 0.1444, 0.04832, 0.08674, 0.08329, 0.2548, 0.3605, 0.196, 0.2635, 0.2537, 0.2286, 0.2907, 0.3387, 0.114, 0.1284, 0.08674, 0.08329, 0.1444, 0.04832, 0.1791, 0.08894, 0.005397, 0.1474, 0.04239, 0.1474, 0.04239, 0.1792, 0.005397, 0.1792, 0.005397, 0.05794, 0.04239, 0.05794, 0.0463, 0.1232, 0.005896, 0.1232, 0.04239, 0.255, 0.04239, 0.2089, 0.05878, 0.2089, 0.05878, 0.255, 0.005397, 0.2089, 0.005397, 0.1792, 0.04239, 0.1792, 0.04239, 0.2089, 0.05867, 0.04055, 0.1675, 0.1971, 0.1732, 0.1212, 0.1499, 0.08155, 0.1306, 0.04343, 0.1623, 0.04365, 0.1835, 0.0645, 0.2886, 0.4163, 0.2548, 0.3605, 0.2907, 0.3387, 0.3231, 0.3954, 0.08487, 0.06534, 0.0007757, 0.0653, 0.0, 0.0, 0.09007, 0.0, 0.3299, 0.4844, 0.309, 0.4499, 0.3376, 0.4326, 0.3492, 0.4727, 0.1595, 0.2216, 0.1469, 0.2339, 0.1046, 0.2424, 0.06528, 0.1191, 0.06528, 0.04875, 0.1046, 0.04875, 0.1046, 0.1191, 0.06528, 0.02689, 0.06528, 1.49e-08, 0.1046, 1.49e-08, 0.1046, 0.02689, 0.257, 0.4355, 0.2886, 0.4163, 0.309, 0.4499, 0.2773, 0.4691, 0.06528, 0.1971, 0.06528, 0.1212, 0.1046, 0.1212, 0.1046, 0.1971, 0.06528, 0.2424, 0.06528, 0.1971, 0.1046, 0.1971, 0.1046, 0.2424, 0.06528, 0.195, 0.06528, 0.1191, 0.1046, 0.1191, 0.1046, 0.195, 0.1708, 0.1227, 0.1499, 0.08155, 0.1835, 0.0645, 0.2044, 0.1056, 0.005397, 0.255, 0.005397, 0.2089, 0.04239, 0.2089, 0.04239, 0.255, 0.08949, 0.164, 0.05513, 0.0963, 0.07807, 0.08466, 0.1124, 0.1523, 0.1804, 0.06161, 0.1704, 0.08403, 0.08146, 0.04444, 0.1012, 0.0, 0.0, 0.3243, 0.0174, 0.2113, 0.04266, 0.2121, 0.03946, 0.3254, 0.12, 0.1603, 0.1185, 0.2142, 0.04266, 0.2121, 0.04419, 0.1582, 0.05147, 0.04875, 0.1054, 0.04875, 0.1054, 0.1191, 0.05147, 0.1191, 0.1501, 0.04875, 0.2028, 0.04875, 0.2028, 0.1191, 0.1501, 0.1191, 4.262e-09, 0.04875, 0.0974, 0.04875, 0.0974, 0.1191, 1.041e-08, 0.1191, 0.1396, 0.1533, 0.05061, 0.1138, 0.08146, 0.04444, 0.1704, 0.08403, 0.123, 0.05619, 0.1215, 0.1089, 0.04564, 0.1067, 0.04713, 0.05405, 0.2097, 0.0659, 0.1754, 0.1206, 0.1441, 0.1009, 0.1571, 0.0801, 0.04239, 0.2089, 0.04239, 0.1792, 0.05878, 0.1792, 0.05878, 0.2089, 0.1054, 0.04875, 0.2188, 0.04875, 0.2188, 0.1191, 0.1054, 0.1191, 0.0463, 0.1232, 0.04239, 0.05794, 0.05875, 0.05794, 0.05878, 0.1232, 0.1283, 0.09251, 0.1492, 0.1336, 0.1124, 0.1523, 0.07807, 0.08466, 0.1283, 0.09251, 0.109, 0.05439, 0.1306, 0.04343, 0.1499, 0.08155, 0.04239, 0.1792, 0.04239, 0.1474, 0.05878, 0.1474, 0.05878, 0.1792, 0.005896, 0.1232, 0.0463, 0.1232, 0.04239, 0.1474, 0.005397, 0.1474, 0.06528, 0.04875, 0.06528, 0.02689, 0.1046, 0.02689, 0.1046, 0.04875, 0.08508, 0.1046, 0.045, 0.1731, 0.01623, 0.1453, 0.05873, 0.03952, 0.04239, 0.03952, 0.04239, 0.0, 0.06503, 0.0, 0.04239, 0.05794, 0.04239, 0.03952, 0.05873, 0.03952, 0.05875, 0.05794, 0.02224, 0.03407, 0.01091, 0.01531, 0.0377, 0.01183, 0.0553, 0.01729, 0.005397, 0.05794, 0.005397, 0.03952, 0.04239, 0.03952, 0.04239, 0.05794, 0.05147, 7.623e-09, 0.1054, 0.0, 0.1054, 0.02689, 0.05147, 0.02689, 0.1501, 0.0, 0.2028, 0.0, 0.2028, 0.02689, 0.1501, 0.02689, 0.0, 1.49e-08, 0.0974, 0.0, 0.0974, 0.02689, 2.351e-09, 0.02689, 0.1054, 0.0, 0.2188, 0.0, 0.2188, 0.02689, 0.1054, 0.02689, 0.2387, 0.01967, 0.2244, 0.04244, 0.1842, 0.03695, 0.2074, 0.0, 0.1046, 0.04875, 0.1046, 0.02689, 0.1468, 0.02689, 0.1484, 0.04875, 0.1046, 0.1971, 0.1595, 0.2216, 0.1046, 0.2424, 0.1046, 0.195, 0.1046, 0.1191, 0.1496, 0.1191, 0.1496, 0.195, 0.05878, 0.1232, 0.1058, 0.1598, 0.1675, 0.1971, 0.1046, 0.1191, 0.1046, 0.04875, 0.1484, 0.04875, 0.1496, 0.1191, 0.1046, 0.02689, 0.1046, 1.49e-08, 0.144, 0.008297, 0.1468, 0.02689, 0.2773, 0.4691, 0.309, 0.4499, 0.3299, 0.4844, 0.2982, 0.5036, 0.1046, 0.1971, 0.1046, 0.1212, 0.1732, 0.1212, 0.1675, 0.1971, 0.03572, 0.04823, 0.05036, 0.09195, 0.01464, 0.1039, 0.0, 0.0602, 0.02214, 0.007687, 0.03572, 0.04823, 0.0, 0.0602, 5.96e-08, 0.03048, 0.04508, 0.0, 0.05867, 0.04055, 0.03572, 0.04823, 0.02214, 0.007687, 0.05867, 0.04055, 0.07331, 0.08426, 0.05036, 0.09195, 0.03572, 0.04823, 0.04239, 0.1474, 0.0463, 0.1232, 0.05878, 0.1232, 0.05878, 0.1474, 0.2809, 0.0335, 0.162, 0.07591, 0.2529, 0.0, 0.08508, 0.1046, 0.1469, 0.2339, 0.045, 0.1731, 0.2011, 0.01506, 0.1804, 0.06161, 0.1012, 0.0, 0.2185, 0.3825, 0.2231, 0.3797, 0.257, 0.4355, 0.2523, 0.4383, 0.05875, 0.05794, 0.045, 0.1731, 0.1058, 0.1598, 0.1046, 0.1971, 0.1675, 0.1971, 0.1595, 0.2216, 0.2727, 0.4719, 0.2773, 0.4691, 0.2982, 0.5036, 0.2936, 0.5064, 7.823e-08, 0.05794, 7.823e-08, 0.03952, 0.005397, 0.03952, 0.005397, 0.05794, 6.706e-08, 0.1232, 0.005896, 0.1232, 0.005397, 0.1474, 5.96e-08, 0.1474, 6.333e-08, 0.255, 7.078e-08, 0.2089, 0.005397, 0.2089, 0.005397, 0.255, 0.2523, 0.4383, 0.257, 0.4355, 0.2773, 0.4691, 0.2727, 0.4719, 7.078e-08, 0.2089, 6.333e-08, 0.1792, 0.005397, 0.1792, 0.005397, 0.2089, 7.823e-08, 0.05794, 0.005397, 0.05794, 0.005896, 0.1232, 6.706e-08, 0.1232, 5.96e-08, 0.1474, 0.005397, 0.1474, 0.005397, 0.1792, 6.333e-08, 0.1792, 8.196e-08, 0.0, 0.005397, 0.0, 0.005397, 0.03952, 7.823e-08, 0.03952, 0.168, 0.2174, 0.196, 0.2635, 0.1644, 0.2827, 0.1364, 0.2366, 0.114, 0.1284, 0.1414, 0.1734, 0.1097, 0.1926, 0.08241, 0.1475, 0.03625, 0.0, 0.08674, 0.08329, 0.0551, 0.1025, 0.004616, 0.01918, 0.196, 0.2635, 0.2548, 0.3605, 0.2231, 0.3797, 0.1644, 0.2827, 0.1708, 0.1227, 0.1492, 0.1336, 0.1283, 0.09251, 0.1499, 0.08155, 5.96e-08, 0.04875, 5.96e-08, 0.02689, 0.06528, 0.02689, 0.06528, 0.04875, 0.0, 0.195, 2.98e-08, 0.1191, 0.06528, 0.1191, 0.06528, 0.195, 5.96e-08, 0.2366, 5.96e-08, 0.1971, 0.06528, 0.1971, 0.06528, 0.2424, 5.96e-08, 0.1971, 0.0, 0.1212, 0.06528, 0.1212, 0.06528, 0.1971, 0.2231, 0.3797, 0.2548, 0.3605, 0.2886, 0.4163, 0.257, 0.4355, 5.96e-08, 0.02689, 5.96e-08, 0.0, 0.06528, 1.49e-08, 0.06528, 0.02689, 2.98e-08, 0.1191, 5.96e-08, 0.04875, 0.06528, 0.04875, 0.06528, 0.1191, 0.309, 0.4499, 0.2886, 0.4163, 0.3231, 0.3954, 0.3376, 0.4326, 0.08487, 0.06534, 0.004085, 0.1051, 0.0007757, 0.0653, 0.1595, 0.2216, 0.045, 0.1731, 0.1469, 0.2339, 0.1287, 0.1177, 0.2234, 0.1774, 0.2023, 0.227, 0.09551, 0.1594, 0.05049, 0.1053, 0.0551, 0.1025, 0.08241, 0.1475, 0.0778, 0.1503, 0.1465, 0.3164, 0.0, 0.3609, 0.04841, 0.2553, 0.01623, 0.1453, 0.004085, 0.1051, 0.08508, 0.1046, 0.2809, 0.0335, 0.2446, 0.1278, 0.162, 0.07591, 0.08487, 0.06534, 0.08508, 0.1046, 0.004085, 0.1051, 0.1287, 0.1177, 0.1444, 0.04832, 0.2234, 0.1774, 0.1465, 0.3164, 0.07718, 0.4073, 0.0, 0.3609, 0.2231, 0.3797, 0.2185, 0.3825, 0.1597, 0.2855, 0.1644, 0.2827, 0.1318, 0.2394, 0.1364, 0.2366, 0.1644, 0.2827, 0.1597, 0.2855, 0.0778, 0.1503, 0.08241, 0.1475, 0.1097, 0.1926, 0.1051, 0.1954, 0.0, 0.02197, 0.004616, 0.01918, 0.0551, 0.1025, 0.05049, 0.1053, 0.1754, 0.1206, 0.2387, 0.01967, 0.2433, 0.02255, 0.18, 0.1234, 0.18, 0.1234, 0.1396, 0.1877, 0.135, 0.1848, 0.1754, 0.1206, 0.2023, 0.227, 0.01892, 0.1575, 0.2332, 0.1779, 0.08674, 0.08329, 0.114, 0.1284, 0.08241, 0.1475, 0.0551, 0.1025, 0.0974, 0.0, 0.1501, 0.0, 0.1501, 0.02689, 0.0974, 0.02689, 0.1245, 0.003518, 0.123, 0.05619, 0.04713, 0.05405, 0.04862, 0.001374, 0.0974, 0.04875, 0.1501, 0.04875, 0.1501, 0.1191, 0.0974, 0.1191, 0.1414, 0.1734, 0.114, 0.1284, 0.1791, 0.08894, 0.2137, 0.1296, 0.0974, 0.1191, 0.1501, 0.1191, 0.1501, 0.195, 0.0974, 0.195, 0.0974, 0.02689, 0.1501, 0.02689, 0.1501, 0.04875, 0.0974, 0.04875, 0.04862, 0.001374, 0.04713, 0.05405, 0.01019, 0.053, 1.49e-08, 0.0, 0.2023, 0.227, 0.2332, 0.1779, 0.2137, 0.1296, 0.1051, 0.1954, 0.1097, 0.1926, 0.1364, 0.2366, 0.1318, 0.2394, 0.1414, 0.1734, 0.168, 0.2174, 0.1364, 0.2366, 0.1097, 0.1926, 0.0, 1.49e-08, 0.05147, 7.623e-09, 0.05147, 0.02689, 0.0, 0.02689, 0.0, 0.04875, 0.05147, 0.04875, 0.05147, 0.1191, 1.49e-08, 0.1191, 0.1215, 0.1089, 0.12, 0.1603, 0.04419, 0.1582, 0.04564, 0.1067, 0.196, 0.2635, 0.168, 0.2174, 0.2332, 0.1779, 0.2537, 0.2286, 0.04564, 0.1067, 0.04419, 0.1582, 0.01892, 0.1575, 0.02037, 0.106, 1.49e-08, 0.1191, 0.05147, 0.1191, 0.05147, 0.195, 1.49e-08, 0.195, 0.0, 0.02689, 0.05147, 0.02689, 0.05147, 0.04875, 0.0, 0.04875, 0.2234, 0.1774, 0.1444, 0.04832, 0.2446, 0.1278, 0.01892, 0.1575, 0.0174, 0.2113, 0.2332, 0.1779, 0.2332, 0.1779, 0.0174, 0.2113, 0.04841, 0.2553, 0.05867, 0.04055, 0.1732, 0.1212, 0.07331, 0.08426, 0.05867, 0.04055, 0.04508, 0.0, 0.1675, 0.1971, 0.05878, 0.1232, 0.05875, 0.05794, 0.1058, 0.1598])
_uv = me_cube_001.uv_layers.new(name='Unfolded.006')
_uv.uv.foreach_set('vector', [0.1054, 0.1191, 0.2188, 0.1191, 0.2188, 0.195, 0.1054, 0.195, 0.1754, 0.1206, 0.135, 0.1848, 0.1037, 0.1651, 0.1441, 0.1009, 0.2244, 0.04244, 0.2097, 0.0659, 0.1571, 0.0801, 0.1842, 0.03695, 0.04713, 0.05405, 0.04564, 0.1067, 0.02037, 0.106, 0.01019, 0.053, 0.1054, 0.02689, 0.2188, 0.02689, 0.2188, 0.04875, 0.1054, 0.04875, 2.351e-09, 0.02689, 0.0974, 0.02689, 0.0974, 0.04875, 4.262e-09, 0.04875, 0.1501, 0.02689, 0.2028, 0.02689, 0.2028, 0.04875, 0.1501, 0.04875, 0.05147, 0.02689, 0.1054, 0.02689, 0.1054, 0.04875, 0.05147, 0.04875, 1.041e-08, 0.1191, 0.0974, 0.1191, 0.0974, 0.195, 1.705e-08, 0.195, 0.1501, 0.1191, 0.2028, 0.1191, 0.2028, 0.195, 0.1501, 0.195, 0.05147, 0.1191, 0.1054, 0.1191, 0.1054, 0.195, 0.05147, 0.195, 0.04419, 0.1582, 0.04266, 0.2121, 0.0174, 0.2113, 0.01892, 0.1575, 0.03946, 0.3254, 0.04266, 0.2121, 0.1185, 0.2142, 0.1153, 0.3275, 0.07807, 0.08466, 0.0553, 0.01729, 0.109, 0.05439, 0.1283, 0.09251, 0.0377, 0.01183, 0.01091, 0.01531, 0.0, 0.0, 0.005397, 0.0, 0.04239, 0.0, 0.04239, 0.03952, 0.005397, 0.03952, 0.05513, 0.0963, 0.02224, 0.03407, 0.0553, 0.01729, 0.07807, 0.08466, 0.168, 0.2174, 0.1414, 0.1734, 0.2137, 0.1296, 0.2332, 0.1779, 0.03625, 0.0, 0.1444, 0.04832, 0.08674, 0.08329, 0.2548, 0.3605, 0.196, 0.2635, 0.2537, 0.2286, 0.2907, 0.3387, 0.114, 0.1284, 0.08674, 0.08329, 0.1444, 0.04832, 0.1791, 0.08894, 0.005397, 0.1474, 0.04239, 0.1474, 0.04239, 0.1792, 0.005397, 0.1792, 0.005397, 0.05794, 0.04239, 0.05794, 0.0463, 0.1232, 0.005896, 0.1232, 0.04239, 0.255, 0.04239, 0.2089, 0.05878, 0.2089, 0.05878, 0.255, 0.005397, 0.2089, 0.005397, 0.1792, 0.04239, 0.1792, 0.04239, 0.2089, 0.05867, 0.04055, 0.1675, 0.1971, 0.1732, 0.1212, 0.1499, 0.08155, 0.1306, 0.04343, 0.1623, 0.04365, 0.1835, 0.0645, 0.2886, 0.4163, 0.2548, 0.3605, 0.2907, 0.3387, 0.3231, 0.3954, 0.08487, 0.06534, 0.0007757, 0.0653, 0.0, 0.0, 0.09007, 0.0, 0.3299, 0.4844, 0.309, 0.4499, 0.3376, 0.4326, 0.3492, 0.4727, 0.1595, 0.2216, 0.1469, 0.2339, 0.1046, 0.2424, 0.06528, 0.1191, 0.06528, 0.04875, 0.1046, 0.04875, 0.1046, 0.1191, 0.06528, 0.02689, 0.06528, 1.49e-08, 0.1046, 1.49e-08, 0.1046, 0.02689, 0.257, 0.4355, 0.2886, 0.4163, 0.309, 0.4499, 0.2773, 0.4691, 0.06528, 0.1971, 0.06528, 0.1212, 0.1046, 0.1212, 0.1046, 0.1971, 0.06528, 0.2424, 0.06528, 0.1971, 0.1046, 0.1971, 0.1046, 0.2424, 0.06528, 0.195, 0.06528, 0.1191, 0.1046, 0.1191, 0.1046, 0.195, 0.1708, 0.1227, 0.1499, 0.08155, 0.1835, 0.0645, 0.2044, 0.1056, 0.005397, 0.255, 0.005397, 0.2089, 0.04239, 0.2089, 0.04239, 0.255, 0.08949, 0.164, 0.05513, 0.0963, 0.07807, 0.08466, 0.1124, 0.1523, 0.1804, 0.06161, 0.1704, 0.08403, 0.08146, 0.04444, 0.1012, 0.0, 0.0, 0.3243, 0.0174, 0.2113, 0.04266, 0.2121, 0.03946, 0.3254, 0.12, 0.1603, 0.1185, 0.2142, 0.04266, 0.2121, 0.04419, 0.1582, 0.05147, 0.04875, 0.1054, 0.04875, 0.1054, 0.1191, 0.05147, 0.1191, 0.1501, 0.04875, 0.2028, 0.04875, 0.2028, 0.1191, 0.1501, 0.1191, 4.262e-09, 0.04875, 0.0974, 0.04875, 0.0974, 0.1191, 1.041e-08, 0.1191, 0.1396, 0.1533, 0.05061, 0.1138, 0.08146, 0.04444, 0.1704, 0.08403, 0.123, 0.05619, 0.1215, 0.1089, 0.04564, 0.1067, 0.04713, 0.05405, 0.2097, 0.0659, 0.1754, 0.1206, 0.1441, 0.1009, 0.1571, 0.0801, 0.04239, 0.2089, 0.04239, 0.1792, 0.05878, 0.1792, 0.05878, 0.2089, 0.1054, 0.04875, 0.2188, 0.04875, 0.2188, 0.1191, 0.1054, 0.1191, 0.0463, 0.1232, 0.04239, 0.05794, 0.05875, 0.05794, 0.05878, 0.1232, 0.1283, 0.09251, 0.1492, 0.1336, 0.1124, 0.1523, 0.07807, 0.08466, 0.1283, 0.09251, 0.109, 0.05439, 0.1306, 0.04343, 0.1499, 0.08155, 0.04239, 0.1792, 0.04239, 0.1474, 0.05878, 0.1474, 0.05878, 0.1792, 0.005896, 0.1232, 0.0463, 0.1232, 0.04239, 0.1474, 0.005397, 0.1474, 0.06528, 0.04875, 0.06528, 0.02689, 0.1046, 0.02689, 0.1046, 0.04875, 0.08508, 0.1046, 0.045, 0.1731, 0.01623, 0.1453, 0.05873, 0.03952, 0.04239, 0.03952, 0.04239, 0.0, 0.06503, 0.0, 0.04239, 0.05794, 0.04239, 0.03952, 0.05873, 0.03952, 0.05875, 0.05794, 0.02224, 0.03407, 0.01091, 0.01531, 0.0377, 0.01183, 0.0553, 0.01729, 0.005397, 0.05794, 0.005397, 0.03952, 0.04239, 0.03952, 0.04239, 0.05794, 0.05147, 7.623e-09, 0.1054, 0.0, 0.1054, 0.02689, 0.05147, 0.02689, 0.1501, 0.0, 0.2028, 0.0, 0.2028, 0.02689, 0.1501, 0.02689, 0.0, 1.49e-08, 0.0974, 0.0, 0.0974, 0.02689, 2.351e-09, 0.02689, 0.1054, 0.0, 0.2188, 0.0, 0.2188, 0.02689, 0.1054, 0.02689, 0.2387, 0.01967, 0.2244, 0.04244, 0.1842, 0.03695, 0.2074, 0.0, 0.1046, 0.04875, 0.1046, 0.02689, 0.1468, 0.02689, 0.1484, 0.04875, 0.1046, 0.1971, 0.1595, 0.2216, 0.1046, 0.2424, 0.1046, 0.195, 0.1046, 0.1191, 0.1496, 0.1191, 0.1496, 0.195, 0.05878, 0.1232, 0.1058, 0.1598, 0.1675, 0.1971, 0.1046, 0.1191, 0.1046, 0.04875, 0.1484, 0.04875, 0.1496, 0.1191, 0.1046, 0.02689, 0.1046, 1.49e-08, 0.144, 0.008297, 0.1468, 0.02689, 0.2773, 0.4691, 0.309, 0.4499, 0.3299, 0.4844, 0.2982, 0.5036, 0.1046, 0.1971, 0.1046, 0.1212, 0.1732, 0.1212, 0.1675, 0.1971, 0.03572, 0.04823, 0.05036, 0.09195, 0.01464, 0.1039, 0.0, 0.0602, 0.02214, 0.007687, 0.03572, 0.04823, 0.0, 0.0602, 5.96e-08, 0.03048, 0.04508, 0.0, 0.05867, 0.04055, 0.03572, 0.04823, 0.02214, 0.007687, 0.05867, 0.04055, 0.07331, 0.08426, 0.05036, 0.09195, 0.03572, 0.04823, 0.04239, 0.1474, 0.0463, 0.1232, 0.05878, 0.1232, 0.05878, 0.1474, 0.2809, 0.0335, 0.162, 0.07591, 0.2529, 0.0, 0.08508, 0.1046, 0.1469, 0.2339, 0.045, 0.1731, 0.2011, 0.01506, 0.1804, 0.06161, 0.1012, 0.0, 0.2185, 0.3825, 0.2231, 0.3797, 0.257, 0.4355, 0.2523, 0.4383, 0.05875, 0.05794, 0.045, 0.1731, 0.1058, 0.1598, 0.1046, 0.1971, 0.1675, 0.1971, 0.1595, 0.2216, 0.2727, 0.4719, 0.2773, 0.4691, 0.2982, 0.5036, 0.2936, 0.5064, 7.823e-08, 0.05794, 7.823e-08, 0.03952, 0.005397, 0.03952, 0.005397, 0.05794, 6.706e-08, 0.1232, 0.005896, 0.1232, 0.005397, 0.1474, 5.96e-08, 0.1474, 6.333e-08, 0.255, 7.078e-08, 0.2089, 0.005397, 0.2089, 0.005397, 0.255, 0.2523, 0.4383, 0.257, 0.4355, 0.2773, 0.4691, 0.2727, 0.4719, 7.078e-08, 0.2089, 6.333e-08, 0.1792, 0.005397, 0.1792, 0.005397, 0.2089, 7.823e-08, 0.05794, 0.005397, 0.05794, 0.005896, 0.1232, 6.706e-08, 0.1232, 5.96e-08, 0.1474, 0.005397, 0.1474, 0.005397, 0.1792, 6.333e-08, 0.1792, 8.196e-08, 0.0, 0.005397, 0.0, 0.005397, 0.03952, 7.823e-08, 0.03952, 0.168, 0.2174, 0.196, 0.2635, 0.1644, 0.2827, 0.1364, 0.2366, 0.114, 0.1284, 0.1414, 0.1734, 0.1097, 0.1926, 0.08241, 0.1475, 0.03625, 0.0, 0.08674, 0.08329, 0.0551, 0.1025, 0.004616, 0.01918, 0.196, 0.2635, 0.2548, 0.3605, 0.2231, 0.3797, 0.1644, 0.2827, 0.1708, 0.1227, 0.1492, 0.1336, 0.1283, 0.09251, 0.1499, 0.08155, 5.96e-08, 0.04875, 5.96e-08, 0.02689, 0.06528, 0.02689, 0.06528, 0.04875, 0.0, 0.195, 2.98e-08, 0.1191, 0.06528, 0.1191, 0.06528, 0.195, 5.96e-08, 0.2366, 5.96e-08, 0.1971, 0.06528, 0.1971, 0.06528, 0.2424, 5.96e-08, 0.1971, 0.0, 0.1212, 0.06528, 0.1212, 0.06528, 0.1971, 0.2231, 0.3797, 0.2548, 0.3605, 0.2886, 0.4163, 0.257, 0.4355, 5.96e-08, 0.02689, 5.96e-08, 0.0, 0.06528, 1.49e-08, 0.06528, 0.02689, 2.98e-08, 0.1191, 5.96e-08, 0.04875, 0.06528, 0.04875, 0.06528, 0.1191, 0.309, 0.4499, 0.2886, 0.4163, 0.3231, 0.3954, 0.3376, 0.4326, 0.08487, 0.06534, 0.004085, 0.1051, 0.0007757, 0.0653, 0.1595, 0.2216, 0.045, 0.1731, 0.1469, 0.2339, 0.1287, 0.1177, 0.2234, 0.1774, 0.2023, 0.227, 0.09551, 0.1594, 0.05049, 0.1053, 0.0551, 0.1025, 0.08241, 0.1475, 0.0778, 0.1503, 0.1465, 0.3164, 0.0, 0.3609, 0.04841, 0.2553, 0.01623, 0.1453, 0.004085, 0.1051, 0.08508, 0.1046, 0.2809, 0.0335, 0.2446, 0.1278, 0.162, 0.07591, 0.08487, 0.06534, 0.08508, 0.1046, 0.004085, 0.1051, 0.1287, 0.1177, 0.1444, 0.04832, 0.2234, 0.1774, 0.1465, 0.3164, 0.07718, 0.4073, 0.0, 0.3609, 0.2231, 0.3797, 0.2185, 0.3825, 0.1597, 0.2855, 0.1644, 0.2827, 0.1318, 0.2394, 0.1364, 0.2366, 0.1644, 0.2827, 0.1597, 0.2855, 0.0778, 0.1503, 0.08241, 0.1475, 0.1097, 0.1926, 0.1051, 0.1954, 0.0, 0.02197, 0.004616, 0.01918, 0.0551, 0.1025, 0.05049, 0.1053, 0.1754, 0.1206, 0.2387, 0.01967, 0.2433, 0.02255, 0.18, 0.1234, 0.18, 0.1234, 0.1396, 0.1877, 0.135, 0.1848, 0.1754, 0.1206, 0.2023, 0.227, 0.01892, 0.1575, 0.2332, 0.1779, 0.08674, 0.08329, 0.114, 0.1284, 0.08241, 0.1475, 0.0551, 0.1025, 0.0974, 0.0, 0.1501, 0.0, 0.1501, 0.02689, 0.0974, 0.02689, 0.1245, 0.003518, 0.123, 0.05619, 0.04713, 0.05405, 0.04862, 0.001374, 0.0974, 0.04875, 0.1501, 0.04875, 0.1501, 0.1191, 0.0974, 0.1191, 0.1414, 0.1734, 0.114, 0.1284, 0.1791, 0.08894, 0.2137, 0.1296, 0.0974, 0.1191, 0.1501, 0.1191, 0.1501, 0.195, 0.0974, 0.195, 0.0974, 0.02689, 0.1501, 0.02689, 0.1501, 0.04875, 0.0974, 0.04875, 0.04862, 0.001374, 0.04713, 0.05405, 0.01019, 0.053, 1.49e-08, 0.0, 0.2023, 0.227, 0.2332, 0.1779, 0.2137, 0.1296, 0.1051, 0.1954, 0.1097, 0.1926, 0.1364, 0.2366, 0.1318, 0.2394, 0.1414, 0.1734, 0.168, 0.2174, 0.1364, 0.2366, 0.1097, 0.1926, 0.0, 1.49e-08, 0.05147, 7.623e-09, 0.05147, 0.02689, 0.0, 0.02689, 0.0, 0.04875, 0.05147, 0.04875, 0.05147, 0.1191, 1.49e-08, 0.1191, 0.1215, 0.1089, 0.12, 0.1603, 0.04419, 0.1582, 0.04564, 0.1067, 0.196, 0.2635, 0.168, 0.2174, 0.2332, 0.1779, 0.2537, 0.2286, 0.04564, 0.1067, 0.04419, 0.1582, 0.01892, 0.1575, 0.02037, 0.106, 1.49e-08, 0.1191, 0.05147, 0.1191, 0.05147, 0.195, 1.49e-08, 0.195, 0.0, 0.02689, 0.05147, 0.02689, 0.05147, 0.04875, 0.0, 0.04875, 0.2234, 0.1774, 0.1444, 0.04832, 0.2446, 0.1278, 0.01892, 0.1575, 0.0174, 0.2113, 0.2332, 0.1779, 0.2332, 0.1779, 0.0174, 0.2113, 0.04841, 0.2553, 0.05867, 0.04055, 0.1732, 0.1212, 0.07331, 0.08426, 0.05867, 0.04055, 0.04508, 0.0, 0.1675, 0.1971, 0.05878, 0.1232, 0.05875, 0.05794, 0.1058, 0.1598])
me_cube_001.update()
me_cube_002 = bpy.data.meshes.new('Cube.002')
me_cube_002.from_pydata([(-1.0, -1.0, -1.0), (-1.0, -1.0, 1.0), (-1.0, 1.0, -1.0), (-1.0, 1.0, 1.0), (1.0, -1.0, -1.0), (1.0, -1.0, 1.0), (1.0, 1.0, -1.0), (1.0, 1.0, 1.0)], [], [(0, 1, 3, 2), (2, 3, 7, 6), (6, 7, 5, 4), (4, 5, 1, 0), (2, 6, 4, 0), (7, 3, 1, 5)])
_uv = me_cube_002.uv_layers.new(name='UVMap')
_uv.uv.foreach_set('vector', [0.375, 0.0, 0.625, 0.0, 0.625, 0.25, 0.375, 0.25, 0.375, 0.25, 0.625, 0.25, 0.625, 0.5, 0.375, 0.5, 0.375, 0.5, 0.625, 0.5, 0.625, 0.75, 0.375, 0.75, 0.375, 0.75, 0.625, 0.75, 0.625, 1.0, 0.375, 1.0, 0.125, 0.5, 0.375, 0.5, 0.375, 0.75, 0.125, 0.75, 0.625, 0.5, 0.875, 0.5, 0.875, 0.75, 0.625, 0.75])
me_cube_002.update()

# ---- objects
ob_backrest = bpy.data.objects.new('backrest', me_cube_001)
ob_bars = bpy.data.objects.new('bars', me_cube_002)

# ---- transforms, parenting, visibility, modifiers, constraints
ob_backrest.location = (0.0, 0.0, 0.0)
ob_backrest.scale = (0.0975, 0.0212, 0.2108)
_m = ob_backrest.modifiers.new('Mirror', 'MIRROR')
ob_bars.location = (0.0003424, 0.009449, 1.579)
ob_bars.scale = (0.3134, 0.05471, -0.1592)
_m = ob_bars.modifiers.new('Bevel', 'BEVEL')
_m.width = 0.36
_m.width_pct = 0.36
_m.segments = 3
_m = ob_bars.modifiers.new('Array', 'ARRAY')
_m.count = 4
_m.relative_offset_displace = (0.0, 0.0, 1.1)

# ---- collection membership
col_collection.objects.link(ob_backrest)
col_collection.objects.link(ob_bars)

# ---- scene / render settings (as saved in the file)
scene.frame_start = 1; scene.frame_end = 250; scene.frame_set(1)
scene.render.engine = 'BLENDER_EEVEE_NEXT'
scene.cycles.sampling_pattern = 'TABULATED_SOBOL'
scene.cycles.use_light_tree = False
scene.view_settings.view_transform = 'Filmic'
bpy.context.view_layer.update()

# ---- added for rendering (the .blend has no active camera and no usable light): camera, sun
cam_auto = bpy.data.cameras.new('AutoCamera')
cam_auto.lens = 50.0
cam_auto.sensor_width = 36.0
cam_auto.clip_end = 1000.0
ob_auto_camera = bpy.data.objects.new('AutoCamera', cam_auto)
scene.collection.objects.link(ob_auto_camera)
ob_auto_camera.location = (1.71528, -2.06815, 2.24093)
ob_auto_camera.rotation_euler = (1.09748, -7.21219e-08, 0.694738)
scene.camera = ob_auto_camera
light_auto_sun = bpy.data.lights.new('AutoSun', 'SUN')
light_auto_sun.energy = 3.0
light_auto_sun.angle = 0.0523599
ob_auto_sun = bpy.data.objects.new('AutoSun', light_auto_sun)
scene.collection.objects.link(ob_auto_sun)
ob_auto_sun.rotation_euler = (0.872665, 0.174533, 0.523599)
bpy.context.view_layer.update()
